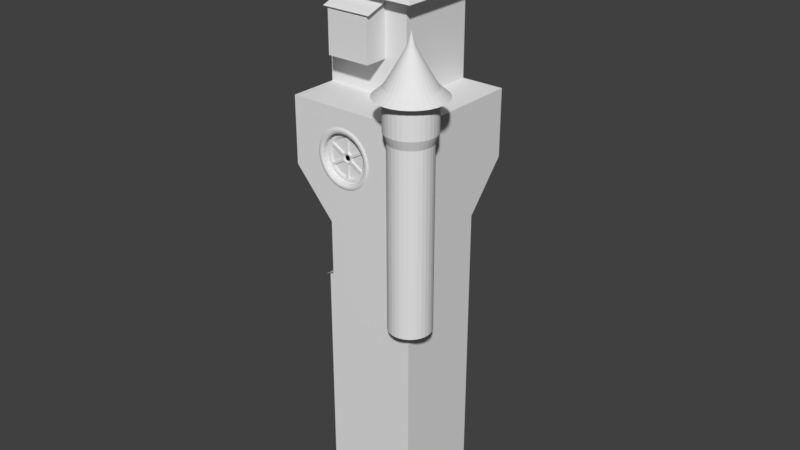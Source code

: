 # Source: budynek4.blend  (saved by Blender 2.79.0; exported with 4.5.12 LTS)
import bpy
from mathutils import Matrix  # noqa: F401  (used for matrix-valued properties, if any)

bpy.ops.wm.read_factory_settings(use_empty=True)
scene = bpy.context.scene
scene.name = 'Scene'

# ---- collections
col_collection_1 = bpy.data.collections.new('Collection 1'); scene.collection.children.link(col_collection_1)

# ---- world
world_world = bpy.data.worlds.new('World'); scene.world = world_world
world_world.color = (0.05088, 0.05088, 0.05088)
world_world.use_sun_shadow = False
world_world.sun_shadow_jitter_overblur = 0.0
world_world.cycles.sampling_method = 'MANUAL'

# ---- meshes
me_cube_012 = bpy.data.meshes.new('Cube.012')
me_cube_012.from_pydata([(-1.0, -1.0, -10.44), (-1.0, -1.0, 1.0), (-1.0, 1.152, -10.44), (-1.0, 1.152, 1.0), (1.0, -1.0, -10.44), (1.0, -1.0, 1.0), (1.0, 1.152, -10.44), (1.0, 1.152, 1.0), (-1.0, 1.152, 1.657), (1.0, 1.152, 1.657), (-1.164, -1.173, 0.9879), (1.164, -1.173, 0.9879), (-1.164, 1.131, 1.704), (1.164, 1.131, 1.704), (-1.0, -1.0, -4.804), (-1.0, -1.0, -3.695), (-1.0, -1.0, -2.586), (-1.0, -1.0, -1.477), (-1.0, -1.0, -0.3673), (-1.0, 1.152, -0.3673), (-1.0, 1.152, -1.477), (-1.0, 1.152, -2.586), (-1.0, 1.152, -3.695), (-1.0, 1.152, -4.804), (1.0, 1.152, -0.3673), (1.0, 1.152, -1.477), (1.0, 1.152, -2.586), (1.0, 1.152, -3.695), (1.0, 1.152, -4.804), (1.0, -1.0, -0.3673), (1.0, -1.0, -1.477), (1.0, -1.0, -2.586), (1.0, -1.0, -3.695), (1.0, -1.0, -4.804), (-1.0, -1.0, 0.7574), (-1.0, 1.152, 0.7574), (1.0, 1.152, 0.7574), (1.0, -1.0, 0.7574), (0.1063, 1.152, -10.44), (-0.1063, 1.152, -10.44), (-0.1063, 1.152, 1.0), (0.1063, 1.152, 1.0), (-0.1063, -1.0, -10.44), (0.1063, -1.0, -10.44), (0.1063, -1.0, 1.0), (-0.1063, -1.0, 1.0), (0.1063, 1.152, 1.657), (-0.1063, 1.152, 1.657), (0.1237, -1.173, 0.9879), (-0.1237, -1.173, 0.9879), (0.1237, 1.131, 1.704), (-0.1237, 1.131, 1.704), (0.1063, -1.0, -4.804), (-0.1063, -1.0, -4.804), (0.1063, -1.0, -3.695), (-0.1063, -1.0, -3.695), (0.1063, -1.0, -2.586), (-0.1063, -1.0, -2.586), (0.1063, -1.0, -1.477), (-0.1063, -1.0, -1.477), (0.1063, -1.0, -0.3673), (-0.1063, -1.0, -0.3673), (-0.1063, 1.152, -4.804), (0.1063, 1.152, -4.804), (-0.1063, 1.152, -3.695), (0.1063, 1.152, -3.695), (-0.1063, 1.152, -2.586), (0.1063, 1.152, -2.586), (-0.1063, 1.152, -1.477), (0.1063, 1.152, -1.477), (-0.1063, 1.152, -0.3673), (0.1063, 1.152, -0.3673), (0.1063, -1.0, 0.7574), (-0.1063, -1.0, 0.7574), (-0.1063, 1.152, 0.7574), (0.1063, 1.152, 0.7574), (-0.33, -1.0, -4.581), (-0.33, -1.0, -3.919), (-0.7763, -1.0, -3.919), (-0.7763, -1.0, -4.581), (-0.33, -1.0, -3.471), (-0.33, -1.0, -2.81), (-0.7763, -1.0, -2.81), (-0.7763, -1.0, -3.471), (-0.33, -1.0, -2.362), (-0.33, -1.0, -1.7), (-0.7763, -1.0, -1.7), (-0.7763, -1.0, -2.362), (-0.33, -1.0, -1.253), (-0.33, -1.0, -0.5909), (-0.7763, -1.0, -0.5909), (-0.7763, -1.0, -1.253), (-0.33, -1.0, -0.1436), (-0.33, -1.0, 0.5338), (-0.7763, -1.0, 0.5338), (-0.7763, -1.0, -0.1436), (0.7763, -1.0, -0.1436), (0.7763, -1.0, 0.5338), (0.33, -1.0, 0.5338), (0.33, -1.0, -0.1436), (0.7763, -1.0, -1.253), (0.7763, -1.0, -0.5909), (0.33, -1.0, -0.5909), (0.33, -1.0, -1.253), (0.7763, -1.0, -2.362), (0.7763, -1.0, -1.7), (0.33, -1.0, -1.7), (0.33, -1.0, -2.362), (0.7763, -1.0, -3.471), (0.7763, -1.0, -2.81), (0.33, -1.0, -2.81), (0.33, -1.0, -3.471), (0.7763, -1.0, -4.581), (0.7763, -1.0, -3.919), (0.33, -1.0, -3.919), (0.33, -1.0, -4.581), (-0.33, -0.7857, -3.919), (-0.33, -0.7857, -4.581), (-0.7763, -0.7857, -4.581), (-0.7763, -0.7857, -3.919), (-0.33, -0.7857, -2.81), (-0.33, -0.7857, -3.471), (-0.7763, -0.7857, -3.471), (-0.7763, -0.7857, -2.81), (-0.33, -0.7857, -1.7), (-0.33, -0.7857, -2.362), (-0.7763, -0.7857, -2.362), (-0.7763, -0.7857, -1.7), (-0.33, -0.7857, -0.5909), (-0.33, -0.7857, -1.253), (-0.7763, -0.7857, -1.253), (-0.7763, -0.7857, -0.5909), (-0.33, -0.7857, 0.5338), (-0.33, -0.7857, -0.1436), (-0.7763, -0.7857, -0.1436), (-0.7763, -0.7857, 0.5338), (0.7763, -0.7857, 0.5338), (0.7763, -0.7857, -0.1436), (0.33, -0.7857, -0.1436), (0.33, -0.7857, 0.5338), (0.7763, -0.7857, -0.5909), (0.7763, -0.7857, -1.253), (0.33, -0.7857, -1.253), (0.33, -0.7857, -0.5909), (0.7763, -0.7857, -1.7), (0.7763, -0.7857, -2.362), (0.33, -0.7857, -2.362), (0.33, -0.7857, -1.7), (0.7763, -0.7857, -2.81), (0.7763, -0.7857, -3.471), (0.33, -0.7857, -3.471), (0.33, -0.7857, -2.81), (0.7763, -0.7857, -3.919), (0.7763, -0.7857, -4.581), (0.33, -0.7857, -4.581), (0.33, -0.7857, -3.919), (-0.4042, 1.152, -10.44), (-0.7021, 1.152, -10.44), (-0.4042, -1.0, 1.0), (-0.7021, -1.0, 1.0), (-0.4042, 1.152, 1.657), (-0.7021, 1.152, 1.657), (-0.4703, -1.173, 0.9879), (-0.8169, -1.173, 0.9879), (-0.4703, 1.131, 1.704), (-0.8169, 1.131, 1.704), (-0.4042, -1.0, -4.804), (-0.7021, -1.0, -4.804), (-0.4042, -1.0, -3.695), (-0.7021, -1.0, -3.695), (-0.4042, -1.0, -2.586), (-0.7021, -1.0, -2.586), (-0.4042, -1.0, -1.477), (-0.7021, -1.0, -1.477), (-0.4042, -1.0, -0.3673), (-0.7021, -1.0, -0.3673), (-0.4042, -1.0, 0.7574), (-0.7021, -1.0, 0.7574), (-0.7021, 1.152, 1.0), (-0.4042, 1.152, 1.0), (-0.7021, -1.0, -10.44), (-0.4042, -1.0, -10.44), (-0.7021, 1.152, -4.804), (-0.4042, 1.152, -4.804), (-0.7021, 1.152, -3.695), (-0.4042, 1.152, -3.695), (-0.7021, 1.152, -2.586), (-0.4042, 1.152, -2.586), (-0.7021, 1.152, -1.477), (-0.4042, 1.152, -1.477), (-0.7021, 1.152, -0.3673), (-0.4042, 1.152, -0.3673), (-0.7021, 1.152, 0.7574), (-0.4042, 1.152, 0.7574), (-0.4788, -1.0, -4.581), (-0.6276, -1.0, -4.581), (-0.4788, -1.0, -3.812), (-0.6276, -1.0, -3.812), (-0.4788, -1.0, -3.471), (-0.6276, -1.0, -3.471), (-0.4788, -1.0, -2.703), (-0.6276, -1.0, -2.703), (-0.4788, -1.0, -2.362), (-0.6276, -1.0, -2.362), (-0.4788, -1.0, -1.593), (-0.6276, -1.0, -1.593), (-0.4788, -1.0, -1.253), (-0.6276, -1.0, -1.253), (-0.4788, -1.0, -0.4842), (-0.6276, -1.0, -0.4842), (-0.4788, -1.0, -0.1436), (-0.6276, -1.0, -0.1436), (-0.4788, -1.0, 0.6405), (-0.6276, -1.0, 0.6405), (-0.4788, -0.7857, -4.581), (-0.6276, -0.7857, -4.581), (-0.4788, -0.7857, -3.812), (-0.6276, -0.7857, -3.812), (-0.4788, -0.7857, -3.471), (-0.6276, -0.7857, -3.471), (-0.4788, -0.7857, -2.703), (-0.6276, -0.7857, -2.703), (-0.4788, -0.7857, -2.362), (-0.6276, -0.7857, -2.362), (-0.4788, -0.7857, -1.593), (-0.6276, -0.7857, -1.593), (-0.4788, -0.7857, -1.253), (-0.6276, -0.7857, -1.253), (-0.4788, -0.7857, -0.4842), (-0.6276, -0.7857, -0.4842), (-0.4788, -0.7857, -0.1436), (-0.6276, -0.7857, -0.1436), (-0.4788, -0.7857, 0.6405), (-0.6276, -0.7857, 0.6405), (0.4042, 1.152, 1.0), (0.7021, 1.152, 1.0), (0.4042, -1.0, -10.44), (0.7021, -1.0, -10.44), (0.4042, 1.152, -4.804), (0.7021, 1.152, -4.804), (0.4042, 1.152, -3.695), (0.7021, 1.152, -3.695), (0.4042, 1.152, -2.586), (0.7021, 1.152, -2.586), (0.4042, 1.152, -1.477), (0.7021, 1.152, -1.477), (0.4042, 1.152, -0.3673), (0.7021, 1.152, -0.3673), (0.4042, 1.152, 0.7574), (0.7021, 1.152, 0.7574), (0.7021, 1.152, -10.44), (0.4042, 1.152, -10.44), (0.7021, -1.0, 1.0), (0.4042, -1.0, 1.0), (0.7021, 1.152, 1.657), (0.4042, 1.152, 1.657), (0.8169, -1.173, 0.9879), (0.4703, -1.173, 0.9879), (0.8169, 1.131, 1.704), (0.4703, 1.131, 1.704), (0.7021, -1.0, -4.804), (0.4042, -1.0, -4.804), (0.7021, -1.0, -3.695), (0.4042, -1.0, -3.695), (0.7021, -1.0, -2.586), (0.4042, -1.0, -2.586), (0.7021, -1.0, -1.477), (0.4042, -1.0, -1.477), (0.7021, -1.0, -0.3673), (0.4042, -1.0, -0.3673), (0.7021, -1.0, 0.7574), (0.4042, -1.0, 0.7574), (0.6276, -1.0, -0.1436), (0.4788, -1.0, -0.1436), (0.6276, -1.0, 0.6405), (0.4788, -1.0, 0.6405), (0.6276, -1.0, -1.253), (0.4788, -1.0, -1.253), (0.6276, -1.0, -0.4842), (0.4788, -1.0, -0.4842), (0.6276, -1.0, -2.362), (0.4788, -1.0, -2.362), (0.6276, -1.0, -1.593), (0.4788, -1.0, -1.593), (0.6276, -1.0, -3.471), (0.4788, -1.0, -3.471), (0.6276, -1.0, -2.703), (0.4788, -1.0, -2.703), (0.6276, -1.0, -4.581), (0.4788, -1.0, -4.581), (0.6276, -1.0, -3.812), (0.4788, -1.0, -3.812), (0.6276, -0.7857, -0.1436), (0.4788, -0.7857, -0.1436), (0.6276, -0.7857, 0.6405), (0.4788, -0.7857, 0.6405), (0.6276, -0.7857, -1.253), (0.4788, -0.7857, -1.253), (0.6276, -0.7857, -0.4842), (0.4788, -0.7857, -0.4842), (0.6276, -0.7857, -2.362), (0.4788, -0.7857, -2.362), (0.6276, -0.7857, -1.593), (0.4788, -0.7857, -1.593), (0.6276, -0.7857, -3.471), (0.4788, -0.7857, -3.471), (0.6276, -0.7857, -2.703), (0.4788, -0.7857, -2.703), (0.6276, -0.7857, -4.581), (0.4788, -0.7857, -4.581), (0.6276, -0.7857, -3.812), (0.4788, -0.7857, -3.812), (-0.33, -0.795, -3.919), (-0.33, -0.795, -4.581), (-0.7763, -0.795, -4.581), (-0.7763, -0.795, -3.919), (-0.33, -0.795, -2.81), (-0.33, -0.795, -3.471), (-0.7763, -0.795, -3.471), (-0.7763, -0.795, -2.81), (-0.33, -0.795, -1.7), (-0.33, -0.795, -2.362), (-0.7763, -0.795, -2.362), (-0.7763, -0.795, -1.7), (-0.33, -0.795, -0.5909), (-0.33, -0.795, -1.253), (-0.7763, -0.795, -1.253), (-0.7763, -0.795, -0.5909), (-0.33, -0.795, 0.5338), (-0.33, -0.795, -0.1436), (-0.7763, -0.795, -0.1436), (-0.7763, -0.795, 0.5338), (0.7763, -0.795, 0.5338), (0.7763, -0.795, -0.1436), (0.33, -0.795, -0.1436), (0.33, -0.795, 0.5338), (0.7763, -0.795, -0.5909), (0.7763, -0.795, -1.253), (0.33, -0.795, -1.253), (0.33, -0.795, -0.5909), (0.7763, -0.795, -1.7), (0.7763, -0.795, -2.362), (0.33, -0.795, -2.362), (0.33, -0.795, -1.7), (0.7763, -0.795, -2.81), (0.7763, -0.795, -3.471), (0.33, -0.795, -3.471), (0.33, -0.795, -2.81), (0.7763, -0.795, -3.919), (0.7763, -0.795, -4.581), (0.33, -0.795, -4.581), (0.33, -0.795, -3.919), (-0.4788, -0.795, -4.581), (-0.6276, -0.795, -4.581), (-0.4788, -0.795, -3.812), (-0.6276, -0.795, -3.812), (-0.4788, -0.795, -3.471), (-0.6276, -0.795, -3.471), (-0.4788, -0.795, -2.703), (-0.6276, -0.795, -2.703), (-0.4788, -0.795, -2.362), (-0.6276, -0.795, -2.362), (-0.4788, -0.795, -1.593), (-0.6276, -0.795, -1.593), (-0.4788, -0.795, -1.253), (-0.6276, -0.795, -1.253), (-0.4788, -0.795, -0.4842), (-0.6276, -0.795, -0.4842), (-0.4788, -0.795, -0.1436), (-0.6276, -0.795, -0.1436), (-0.4788, -0.795, 0.6405), (-0.6276, -0.795, 0.6405), (0.6276, -0.795, -0.1436), (0.4788, -0.795, -0.1436), (0.6276, -0.795, 0.6405), (0.4788, -0.795, 0.6405), (0.6276, -0.795, -1.253), (0.4788, -0.795, -1.253), (0.6276, -0.795, -0.4842), (0.4788, -0.795, -0.4842), (0.6276, -0.795, -2.362), (0.4788, -0.795, -2.362), (0.6276, -0.795, -1.593), (0.4788, -0.795, -1.593), (0.6276, -0.795, -3.471), (0.4788, -0.795, -3.471), (0.6276, -0.795, -2.703), (0.4788, -0.795, -2.703), (0.6276, -0.795, -4.581), (0.4788, -0.795, -4.581), (0.6276, -0.795, -3.812), (0.4788, -0.795, -3.812), (-0.33, -0.7695, -3.919), (-0.33, -0.7695, -4.581), (-0.6276, -0.7695, -4.581), (-0.7763, -0.7695, -4.581), (-0.6276, -0.7695, -3.812), (-0.7763, -0.7695, -3.919), (-0.33, -0.7695, -2.81), (-0.33, -0.7695, -3.471), (-0.6276, -0.7695, -3.471), (-0.7763, -0.7695, -3.471), (-0.6276, -0.7695, -2.703), (-0.7763, -0.7695, -2.81), (-0.33, -0.7695, -1.7), (-0.33, -0.7695, -2.362), (-0.6276, -0.7695, -2.362), (-0.7763, -0.7695, -2.362), (-0.6276, -0.7695, -1.593), (-0.7763, -0.7695, -1.7), (-0.33, -0.7695, -0.5909), (-0.33, -0.7695, -1.253), (-0.6276, -0.7695, -1.253), (-0.7763, -0.7695, -1.253), (-0.6276, -0.7695, -0.4842), (-0.7763, -0.7695, -0.5909), (-0.33, -0.7695, 0.5338), (-0.33, -0.7695, -0.1436), (-0.6276, -0.7695, -0.1436), (-0.7763, -0.7695, -0.1436), (-0.6276, -0.7695, 0.6405), (-0.7763, -0.7695, 0.5338), (0.7763, -0.7695, 0.5338), (0.7763, -0.7695, -0.1436), (0.4788, -0.7695, -0.1436), (0.33, -0.7695, -0.1436), (0.4788, -0.7695, 0.6405), (0.33, -0.7695, 0.5338), (0.7763, -0.7695, -0.5909), (0.7763, -0.7695, -1.253), (0.4788, -0.7695, -1.253), (0.33, -0.7695, -1.253), (0.4788, -0.7695, -0.4842), (0.33, -0.7695, -0.5909), (0.7763, -0.7695, -1.7), (0.7763, -0.7695, -2.362), (0.4788, -0.7695, -2.362), (0.33, -0.7695, -2.362), (0.4788, -0.7695, -1.593), (0.33, -0.7695, -1.7), (0.7763, -0.7695, -2.81), (0.7763, -0.7695, -3.471), (0.4788, -0.7695, -3.471), (0.33, -0.7695, -3.471), (0.4788, -0.7695, -2.703), (0.33, -0.7695, -2.81), (0.7763, -0.7695, -3.919), (0.7763, -0.7695, -4.581), (0.4788, -0.7695, -4.581), (0.33, -0.7695, -4.581), (0.4788, -0.7695, -3.812), (0.33, -0.7695, -3.919), (-0.4788, -0.7695, -4.581), (-0.4788, -0.7695, -3.812), (-0.4788, -0.7695, -3.471), (-0.4788, -0.7695, -2.703), (-0.4788, -0.7695, -2.362), (-0.4788, -0.7695, -1.593), (-0.4788, -0.7695, -1.253), (-0.4788, -0.7695, -0.4842), (-0.4788, -0.7695, -0.1436), (-0.4788, -0.7695, 0.6405), (0.6276, -0.7695, -0.1436), (0.6276, -0.7695, 0.6405), (0.6276, -0.7695, -1.253), (0.6276, -0.7695, -0.4842), (0.6276, -0.7695, -2.362), (0.6276, -0.7695, -1.593), (0.6276, -0.7695, -3.471), (0.6276, -0.7695, -2.703), (0.6276, -0.7695, -4.581), (0.6276, -0.7695, -3.812)], [], [(34, 1, 3, 35), (249, 235, 7, 36), (36, 7, 5, 37), (177, 159, 1, 34), (250, 6, 4, 237), (3, 1, 8), (252, 5, 11, 256), (178, 3, 8, 161), (5, 7, 9), (256, 11, 13, 258), (5, 9, 13, 11), (8, 1, 10, 12), (161, 8, 12, 165), (180, 167, 14, 0), (88, 89, 128, 129), (108, 109, 148, 149), (201, 82, 123, 221), (279, 102, 143, 299), (6, 28, 33, 4), (28, 27, 32, 33), (27, 26, 31, 32), (26, 25, 30, 31), (25, 24, 29, 30), (250, 239, 28, 6), (239, 241, 27, 28), (241, 243, 26, 27), (243, 245, 25, 26), (245, 247, 24, 25), (0, 14, 23, 2), (14, 15, 22, 23), (15, 16, 21, 22), (16, 17, 20, 21), (17, 18, 19, 20), (198, 80, 121, 218), (24, 36, 37, 29), (247, 249, 36, 24), (18, 34, 35, 19), (191, 193, 74, 70), (70, 74, 75, 71), (276, 100, 141, 296), (60, 72, 73, 61), (189, 191, 70, 68), (68, 70, 71, 69), (187, 189, 68, 66), (66, 68, 69, 67), (185, 187, 66, 64), (64, 66, 67, 65), (183, 185, 64, 62), (62, 64, 65, 63), (156, 183, 62, 39), (39, 62, 63, 38), (94, 95, 134, 135), (58, 60, 61, 59), (80, 81, 120, 121), (56, 58, 59, 57), (114, 115, 154, 155), (54, 56, 57, 55), (100, 101, 140, 141), (52, 54, 55, 53), (236, 261, 52, 43), (43, 52, 53, 42), (255, 46, 50, 259), (46, 47, 51, 50), (162, 49, 51, 164), (49, 48, 50, 51), (234, 41, 46, 255), (41, 40, 47, 46), (158, 45, 49, 162), (45, 44, 48, 49), (156, 39, 42, 181), (39, 38, 43, 42), (271, 253, 44, 72), (72, 44, 45, 73), (193, 179, 40, 74), (74, 40, 41, 75), (53, 55, 77, 76), (169, 15, 78, 197), (15, 14, 79, 78), (166, 53, 76, 194), (55, 57, 81, 80), (171, 16, 82, 201), (16, 15, 83, 82), (168, 55, 80, 198), (57, 59, 85, 84), (173, 17, 86, 205), (17, 16, 87, 86), (170, 57, 84, 202), (59, 61, 89, 88), (175, 18, 90, 209), (18, 17, 91, 90), (172, 59, 88, 206), (61, 73, 93, 92), (177, 34, 94, 213), (34, 18, 95, 94), (174, 61, 92, 210), (29, 37, 97, 96), (271, 72, 98, 275), (72, 60, 99, 98), (268, 29, 96, 272), (30, 29, 101, 100), (269, 60, 102, 279), (60, 58, 103, 102), (266, 30, 100, 276), (31, 30, 105, 104), (267, 58, 106, 283), (58, 56, 107, 106), (264, 31, 104, 280), (32, 31, 109, 108), (265, 56, 110, 287), (56, 54, 111, 110), (262, 32, 108, 284), (33, 32, 113, 112), (263, 54, 114, 291), (54, 52, 115, 114), (260, 33, 112, 288), (215, 217, 119, 118), (219, 221, 123, 122), (223, 225, 127, 126), (227, 229, 131, 130), (231, 233, 135, 134), (293, 295, 139, 138), (297, 299, 143, 142), (301, 303, 147, 146), (305, 307, 151, 150), (309, 311, 155, 154), (102, 103, 142, 143), (82, 83, 122, 123), (284, 108, 149, 304), (206, 88, 129, 226), (287, 110, 151, 307), (209, 90, 131, 229), (96, 97, 136, 137), (110, 111, 150, 151), (76, 77, 116, 117), (90, 91, 130, 131), (272, 96, 137, 292), (194, 76, 117, 214), (275, 98, 139, 295), (197, 78, 119, 217), (104, 105, 144, 145), (84, 85, 124, 125), (98, 99, 138, 139), (78, 79, 118, 119), (280, 104, 145, 300), (202, 84, 125, 222), (283, 106, 147, 303), (205, 86, 127, 225), (112, 113, 152, 153), (92, 93, 132, 133), (106, 107, 146, 147), (86, 87, 126, 127), (288, 112, 153, 308), (210, 92, 133, 230), (291, 114, 155, 311), (213, 94, 135, 233), (93, 212, 232, 132), (212, 213, 233, 232), (95, 211, 231, 134), (211, 210, 230, 231), (85, 204, 224, 124), (204, 205, 225, 224), (87, 203, 223, 126), (203, 202, 222, 223), (77, 196, 216, 116), (196, 197, 217, 216), (79, 195, 215, 118), (195, 194, 214, 215), (89, 208, 228, 128), (208, 209, 229, 228), (91, 207, 227, 130), (207, 206, 226, 227), (133, 132, 232, 230), (230, 232, 233, 231), (129, 128, 228, 226), (226, 228, 229, 227), (125, 124, 224, 222), (222, 224, 225, 223), (121, 120, 220, 218), (218, 220, 221, 219), (117, 116, 216, 214), (214, 216, 217, 215), (18, 175, 211, 95), (175, 174, 210, 211), (73, 176, 212, 93), (176, 177, 213, 212), (17, 173, 207, 91), (173, 172, 206, 207), (61, 174, 208, 89), (174, 175, 209, 208), (16, 171, 203, 87), (171, 170, 202, 203), (59, 172, 204, 85), (172, 173, 205, 204), (15, 169, 199, 83), (169, 168, 198, 199), (57, 170, 200, 81), (170, 171, 201, 200), (14, 167, 195, 79), (167, 166, 194, 195), (55, 168, 196, 77), (168, 169, 197, 196), (35, 3, 178, 192), (192, 178, 179, 193), (2, 157, 180, 0), (157, 156, 181, 180), (1, 159, 163, 10), (159, 158, 162, 163), (10, 163, 165, 12), (163, 162, 164, 165), (2, 23, 182, 157), (157, 182, 183, 156), (23, 22, 184, 182), (182, 184, 185, 183), (22, 21, 186, 184), (184, 186, 187, 185), (21, 20, 188, 186), (186, 188, 189, 187), (20, 19, 190, 188), (188, 190, 191, 189), (19, 35, 192, 190), (190, 192, 193, 191), (83, 199, 219, 122), (199, 198, 218, 219), (81, 200, 220, 120), (200, 201, 221, 220), (42, 53, 166, 181), (181, 166, 167, 180), (47, 160, 164, 51), (160, 161, 165, 164), (40, 179, 160, 47), (179, 178, 161, 160), (73, 45, 158, 176), (176, 158, 159, 177), (113, 290, 310, 152), (290, 291, 311, 310), (115, 289, 309, 154), (289, 288, 308, 309), (105, 282, 302, 144), (282, 283, 303, 302), (107, 281, 301, 146), (281, 280, 300, 301), (97, 274, 294, 136), (274, 275, 295, 294), (99, 273, 293, 138), (273, 272, 292, 293), (109, 286, 306, 148), (286, 287, 307, 306), (111, 285, 305, 150), (285, 284, 304, 305), (153, 152, 310, 308), (308, 310, 311, 309), (149, 148, 306, 304), (304, 306, 307, 305), (145, 144, 302, 300), (300, 302, 303, 301), (141, 140, 298, 296), (296, 298, 299, 297), (137, 136, 294, 292), (292, 294, 295, 293), (52, 261, 289, 115), (261, 260, 288, 289), (32, 262, 290, 113), (262, 263, 291, 290), (54, 263, 285, 111), (263, 262, 284, 285), (31, 264, 286, 109), (264, 265, 287, 286), (56, 265, 281, 107), (265, 264, 280, 281), (30, 266, 282, 105), (266, 267, 283, 282), (58, 267, 277, 103), (267, 266, 276, 277), (29, 268, 278, 101), (268, 269, 279, 278), (60, 269, 273, 99), (269, 268, 272, 273), (37, 270, 274, 97), (270, 271, 275, 274), (37, 5, 252, 270), (270, 252, 253, 271), (7, 235, 254, 9), (235, 234, 255, 254), (9, 254, 258, 13), (254, 255, 259, 258), (4, 33, 260, 237), (237, 260, 261, 236), (103, 277, 297, 142), (277, 276, 296, 297), (71, 75, 248, 246), (246, 248, 249, 247), (69, 71, 246, 244), (244, 246, 247, 245), (67, 69, 244, 242), (242, 244, 245, 243), (65, 67, 242, 240), (240, 242, 243, 241), (63, 65, 240, 238), (238, 240, 241, 239), (38, 63, 238, 251), (251, 238, 239, 250), (101, 278, 298, 140), (278, 279, 299, 298), (48, 257, 259, 50), (257, 256, 258, 259), (44, 253, 257, 48), (253, 252, 256, 257), (38, 251, 236, 43), (251, 250, 237, 236), (75, 41, 234, 248), (248, 234, 235, 249), (353, 314, 315, 355), (357, 318, 319, 359), (361, 322, 323, 363), (365, 326, 327, 367), (369, 330, 331, 371), (373, 334, 335, 375), (377, 338, 339, 379), (381, 342, 343, 383), (385, 346, 347, 387), (389, 350, 351, 391), (329, 368, 370, 328), (368, 369, 371, 370), (325, 364, 366, 324), (364, 365, 367, 366), (321, 360, 362, 320), (360, 361, 363, 362), (317, 356, 358, 316), (356, 357, 359, 358), (313, 352, 354, 312), (352, 353, 355, 354), (349, 388, 390, 348), (388, 389, 391, 390), (345, 384, 386, 344), (384, 385, 387, 386), (341, 380, 382, 340), (380, 381, 383, 382), (337, 376, 378, 336), (376, 377, 379, 378), (333, 372, 374, 332), (372, 373, 375, 374), (332, 374, 463, 422), (316, 358, 455, 398), (333, 332, 422, 423), (374, 375, 426, 463), (358, 359, 402, 455), (334, 373, 424, 425), (376, 337, 429, 464), (360, 321, 405, 456), (375, 335, 427, 426), (377, 376, 464, 430), (361, 360, 456, 406), (335, 334, 425, 427), (336, 378, 465, 428), (320, 362, 457, 404), (337, 336, 428, 429), (378, 379, 432, 465), (362, 363, 408, 457), (338, 377, 430, 431), (380, 341, 435, 466), (364, 325, 411, 458), (379, 339, 433, 432), (313, 312, 392, 393), (381, 380, 466, 436), (365, 364, 458, 412), (339, 338, 431, 433), (314, 353, 394, 395), (340, 382, 467, 434), (324, 366, 459, 410), (341, 340, 434, 435), (355, 315, 397, 396), (382, 383, 438, 467), (366, 367, 414, 459), (342, 381, 436, 437), (315, 314, 395, 397), (384, 345, 441, 468), (368, 329, 417, 460), (383, 343, 439, 438), (317, 316, 398, 399), (385, 384, 468, 442), (369, 368, 460, 418), (343, 342, 437, 439), (318, 357, 400, 401), (344, 386, 469, 440), (328, 370, 461, 416), (345, 344, 440, 441), (359, 319, 403, 402), (386, 387, 444, 469), (370, 371, 420, 461), (346, 385, 442, 443), (319, 318, 401, 403), (388, 349, 447, 470), (387, 347, 445, 444), (321, 320, 404, 405), (389, 388, 470, 448), (347, 346, 443, 445), (322, 361, 406, 407), (348, 390, 471, 446), (349, 348, 446, 447), (363, 323, 409, 408), (390, 391, 450, 471), (350, 389, 448, 449), (323, 322, 407, 409), (391, 351, 451, 450), (325, 324, 410, 411), (351, 350, 449, 451), (326, 365, 412, 413), (352, 313, 393, 452), (367, 327, 415, 414), (353, 352, 452, 394), (327, 326, 413, 415), (312, 354, 453, 392), (329, 328, 416, 417), (354, 355, 396, 453), (330, 369, 418, 419), (372, 333, 423, 462), (356, 317, 399, 454), (371, 331, 421, 420), (373, 372, 462, 424), (357, 356, 454, 400), (331, 330, 419, 421)])
me_cube_012.use_remesh_preserve_volume = False
me_cube_012.use_remesh_preserve_attributes = False
me_cube_012.use_mirror_vertex_groups = False
me_cube_012.update()
me_cube_008 = bpy.data.meshes.new('Cube.008')
me_cube_008.from_pydata([(-1.0, -1.0, -1.0), (-1.0, -1.0, 1.0), (-1.0, 1.0, -1.0), (-1.0, 1.0, 1.0), (1.0, -1.0, -1.0), (1.0, -1.0, 1.0), (1.0, 1.0, -1.0), (1.0, 1.0, 1.0), (-14.58, -1.292, -2.671), (-3.481, -1.058, -1.671), (-14.58, 0.7075, -2.673), (-3.489, 0.9418, -1.673), (-13.58, -1.302, -2.942), (-2.481, -1.068, -1.942), (-13.58, 0.6977, -2.943), (-2.489, 0.932, -1.943), (2.489, -0.932, -1.133), (13.58, -0.6977, -0.1333), (2.481, 1.068, -1.134), (13.58, 1.302, -0.1344), (3.489, -0.9418, -1.404), (14.58, -0.7075, -0.4037), (3.481, 1.058, -1.405), (14.58, 1.292, -0.4048), (-1.0, -1.0, -4.076), (-1.0, -1.0, -2.076), (-1.0, 1.0, -4.076), (-1.0, 1.0, -2.076), (1.0, -1.0, -4.076), (1.0, -1.0, -2.076), (1.0, 1.0, -4.076), (1.0, 1.0, -2.076), (13.58, -0.7075, -2.943), (2.49, -0.9418, -1.943), (13.57, 1.292, -2.942), (2.48, 1.058, -1.942), (14.58, -0.6977, -2.672), (3.49, -0.932, -1.672), (14.57, 1.302, -2.672), (3.48, 1.068, -1.672), (-3.48, -1.068, -1.404), (-14.57, -1.302, -0.4044), (-3.49, 0.932, -1.404), (-14.58, 0.6977, -0.404), (-2.48, -1.058, -1.134), (-13.57, -1.292, -0.134), (-2.49, 0.9418, -1.134), (-13.58, 0.7075, -0.1336)], [], [(0, 1, 3, 2), (2, 3, 7, 6), (6, 7, 5, 4), (4, 5, 1, 0), (2, 6, 4, 0), (7, 3, 1, 5), (8, 9, 11, 10), (10, 11, 15, 14), (14, 15, 13, 12), (12, 13, 9, 8), (10, 14, 12, 8), (15, 11, 9, 13), (16, 17, 19, 18), (18, 19, 23, 22), (22, 23, 21, 20), (20, 21, 17, 16), (18, 22, 20, 16), (23, 19, 17, 21), (24, 25, 27, 26), (26, 27, 31, 30), (30, 31, 29, 28), (28, 29, 25, 24), (26, 30, 28, 24), (31, 27, 25, 29), (32, 33, 35, 34), (34, 35, 39, 38), (38, 39, 37, 36), (36, 37, 33, 32), (34, 38, 36, 32), (39, 35, 33, 37), (40, 41, 43, 42), (42, 43, 47, 46), (46, 47, 45, 44), (44, 45, 41, 40), (42, 46, 44, 40), (47, 43, 41, 45)])
me_cube_008.use_remesh_preserve_volume = False
me_cube_008.use_remesh_preserve_attributes = False
me_cube_008.use_mirror_vertex_groups = False
me_cube_008.update()
me_cube = bpy.data.meshes.new('Cube')
me_cube.from_pydata([(-1.0, -1.0, -1.0), (-1.0, -1.0, 1.0), (-1.0, 1.0, -1.0), (-1.0, 1.0, 1.0), (1.0, -1.0, -1.0), (1.0, -1.0, 1.0), (1.0, 1.0, -1.0), (1.0, 1.0, 1.0), (-1.0, 0.9801, 1.365), (-1.0, 1.0, 1.365), (1.0, 0.9801, 1.365), (1.0, 1.0, 1.365), (-1.164, -1.173, 0.9879), (1.164, -1.173, 0.9879), (-1.164, 1.131, 1.413), (1.164, 1.131, 1.413)], [], [(0, 1, 3, 2), (2, 3, 7, 6), (6, 7, 5, 4), (4, 5, 1, 0), (2, 6, 4, 0), (3, 1, 8, 9), (11, 9, 8, 10), (1, 5, 13, 12), (7, 3, 9, 11), (5, 7, 11, 10), (12, 13, 15, 14), (5, 10, 15, 13), (8, 1, 12, 14), (10, 8, 14, 15)])
me_cube.use_remesh_preserve_volume = False
me_cube.use_remesh_preserve_attributes = False
me_cube.use_mirror_vertex_groups = False
me_cube.update()
me_cylinder_001 = bpy.data.meshes.new('Cylinder.001')
me_cylinder_001.from_pydata([(-0.1498, -0.889, -7.162), (-0.1498, -0.889, -1.193), (-0.3449, -0.8698, -7.162), (-0.3449, -0.8698, -1.193), (-0.5325, -0.8129, -7.162), (-0.5325, -0.8129, -1.193), (-0.7054, -0.7205, -7.162), (-0.7054, -0.7205, -1.193), (-0.8569, -0.5961, -7.162), (-0.8569, -0.5961, -1.193), (-0.9813, -0.4446, -7.162), (-0.9813, -0.4446, -1.193), (-1.074, -0.2717, -7.162), (-1.074, -0.2717, -1.193), (-1.131, -0.08407, -7.162), (-1.131, -0.08407, -1.193), (-1.15, 0.111, -7.162), (-1.15, 0.111, -1.193), (-1.131, 0.3061, -7.162), (-1.131, 0.3061, -1.193), (-1.074, 0.4937, -7.162), (-1.074, 0.4937, -1.193), (-0.9813, 0.6666, -7.162), (-0.9813, 0.6666, -1.193), (-0.8569, 0.8181, -7.162), (-0.8569, 0.8181, -1.193), (-0.7054, 0.9425, -7.162), (-0.7054, 0.9425, -1.193), (-0.5325, 1.035, -7.162), (-0.5325, 1.035, -1.193), (-0.3449, 1.092, -7.162), (-0.3449, 1.092, -1.193), (-0.1498, 1.111, -7.162), (-0.1498, 1.111, -1.193), (0.04527, 1.092, -7.162), (0.04527, 1.092, -1.193), (0.2329, 1.035, -7.162), (0.2329, 1.035, -1.193), (0.4058, 0.9425, -7.162), (0.4058, 0.9425, -1.193), (0.5573, 0.8181, -7.162), (0.5573, 0.8181, -1.193), (0.6817, 0.6666, -7.162), (0.6817, 0.6666, -1.193), (0.7741, 0.4937, -7.162), (0.7741, 0.4937, -1.193), (0.831, 0.3061, -7.162), (0.831, 0.3061, -1.193), (0.8502, 0.111, -7.162), (0.8502, 0.111, -1.193), (0.831, -0.08407, -7.162), (0.831, -0.08407, -1.193), (0.7741, -0.2717, -7.162), (0.7741, -0.2717, -1.193), (0.6817, -0.4446, -7.162), (0.6817, -0.4446, -1.193), (0.5573, -0.5961, -7.162), (0.5573, -0.5961, -1.193), (0.4058, -0.7205, -7.162), (0.4058, -0.7205, -1.193), (0.2329, -0.8129, -7.162), (0.2329, -0.8129, -1.193), (0.04527, -0.8698, -7.162), (0.04527, -0.8698, -1.193), (-0.1498, -1.059, -0.7383), (-0.3781, -1.037, -0.7383), (-0.5976, -0.97, -0.7383), (-0.7999, -0.8618, -0.7383), (-0.9772, -0.7163, -0.7383), (-1.123, -0.539, -0.7383), (-1.231, -0.3367, -0.7383), (-1.297, -0.1172, -0.7383), (-1.32, 0.111, -0.7383), (-1.297, 0.3393, -0.7383), (-1.231, 0.5588, -0.7383), (-1.123, 0.7611, -0.7383), (-0.9772, 0.9384, -0.7383), (-0.7999, 1.084, -0.7383), (-0.5976, 1.192, -0.7383), (-0.3781, 1.259, -0.7383), (-0.1498, 1.281, -0.7383), (0.07845, 1.259, -0.7383), (0.2979, 1.192, -0.7383), (0.5002, 1.084, -0.7383), (0.6775, 0.9384, -0.7383), (0.823, 0.7611, -0.7383), (0.9312, 0.5588, -0.7383), (0.9978, 0.3393, -0.7383), (1.02, 0.111, -0.7383), (0.9978, -0.1173, -0.7383), (0.9312, -0.3367, -0.7383), (0.823, -0.539, -0.7383), (0.6775, -0.7163, -0.7383), (0.5002, -0.8618, -0.7383), (0.2979, -0.97, -0.7383), (0.07845, -1.037, -0.7383), (-0.1498, -1.059, 0.79), (-0.3781, -1.037, 0.79), (-0.5976, -0.97, 0.79), (-0.7999, -0.8618, 0.79), (-0.9772, -0.7163, 0.79), (-1.123, -0.539, 0.79), (-1.231, -0.3367, 0.79), (-1.297, -0.1172, 0.79), (-1.32, 0.111, 0.79), (-1.297, 0.3393, 0.79), (-1.231, 0.5588, 0.79), (-1.123, 0.7611, 0.79), (-0.9772, 0.9384, 0.79), (-0.7999, 1.084, 0.79), (-0.5976, 1.192, 0.79), (-0.3781, 1.259, 0.79), (-0.1498, 1.281, 0.79), (0.07845, 1.259, 0.79), (0.2979, 1.192, 0.79), (0.5002, 1.084, 0.79), (0.6775, 0.9384, 0.79), (0.823, 0.7611, 0.79), (0.9312, 0.5588, 0.79), (0.9978, 0.3393, 0.79), (1.02, 0.111, 0.79), (0.9978, -0.1173, 0.79), (0.9312, -0.3367, 0.79), (0.823, -0.539, 0.79), (0.6775, -0.7163, 0.79), (0.5002, -0.8618, 0.79), (0.2979, -0.97, 0.79), (0.07845, -1.037, 0.79), (2.08, -1.605, -8.552), (2.066, -1.603, -8.552), (2.053, -1.599, -8.552), (2.04, -1.593, -8.552), (2.03, -1.584, -8.552), (2.021, -1.573, -8.552), (2.014, -1.561, -8.552), (2.01, -1.548, -8.552), (2.009, -1.534, -8.552), (2.01, -1.52, -8.552), (2.014, -1.507, -8.552), (2.021, -1.495, -8.552), (2.03, -1.484, -8.552), (2.04, -1.475, -8.552), (2.053, -1.468, -8.552), (2.066, -1.464, -8.552), (2.08, -1.463, -8.552), (2.094, -1.464, -8.552), (2.107, -1.468, -8.552), (2.119, -1.475, -8.552), (2.13, -1.484, -8.552), (2.139, -1.495, -8.552), (2.145, -1.507, -8.552), (2.149, -1.52, -8.552), (2.15, -1.534, -8.552), (2.149, -1.548, -8.552), (2.145, -1.561, -8.552), (2.139, -1.573, -8.552), (2.13, -1.584, -8.552), (2.119, -1.593, -8.552), (2.107, -1.599, -8.552), (2.094, -1.603, -8.552), (-0.1498, -1.499, 0.725), (-0.4638, -1.468, 0.725), (-0.7658, -1.376, 0.725), (-1.044, -1.227, 0.725), (-1.288, -1.027, 0.725), (-1.488, -0.7832, 0.725), (-1.637, -0.5049, 0.725), (-1.728, -0.203, 0.725), (-1.759, 0.111, 0.725), (-1.728, 0.425, 0.725), (-1.637, 0.727, 0.725), (-1.488, 1.005, 0.725), (-1.288, 1.249, 0.725), (-1.044, 1.449, 0.725), (-0.7658, 1.598, 0.725), (-0.4638, 1.69, 0.725), (-0.1498, 1.721, 0.725), (0.1642, 1.69, 0.725), (0.4661, 1.598, 0.725), (0.7444, 1.449, 0.725), (0.9883, 1.249, 0.725), (1.188, 1.005, 0.725), (1.337, 0.727, 0.725), (1.429, 0.425, 0.725), (1.46, 0.111, 0.725), (1.429, -0.203, 0.725), (1.337, -0.5049, 0.725), (1.188, -0.7832, 0.725), (0.9883, -1.027, 0.725), (0.7444, -1.227, 0.725), (0.4661, -1.376, 0.725), (0.1642, -1.468, 0.725), (-0.1498, 0.03206, 3.131), (-0.1652, 0.03358, 3.131), (-0.18, 0.03807, 3.131), (-0.1937, 0.04537, 3.131), (-0.2056, 0.05519, 3.131), (-0.2155, 0.06715, 3.131), (-0.2228, 0.0808, 3.131), (-0.2273, 0.09561, 3.131), (-0.2288, 0.111, 3.131), (-0.2273, 0.1264, 3.131), (-0.2228, 0.1412, 3.131), (-0.2155, 0.1549, 3.131), (-0.2056, 0.1668, 3.131), (-0.1937, 0.1767, 3.131), (-0.18, 0.184, 3.131), (-0.1652, 0.1885, 3.131), (-0.1498, 0.19, 3.131), (-0.1344, 0.1885, 3.131), (-0.1196, 0.184, 3.131), (-0.106, 0.1767, 3.131), (-0.09399, 0.1668, 3.131), (-0.08417, 0.1549, 3.131), (-0.07687, 0.1412, 3.131), (-0.07238, 0.1264, 3.131), (-0.07086, 0.111, 3.131), (-0.07238, 0.09561, 3.131), (-0.07687, 0.0808, 3.131), (-0.08417, 0.06715, 3.131), (-0.09399, 0.05519, 3.131), (-0.106, 0.04537, 3.131), (-0.1196, 0.03807, 3.131), (-0.1344, 0.03358, 3.131), (-0.1498, 0.1106, 3.397), (-0.1499, 0.1106, 3.397), (-0.15, 0.1106, 3.397), (-0.1501, 0.1107, 3.397), (-0.1501, 0.1107, 3.397), (-0.1502, 0.1108, 3.397), (-0.1502, 0.1109, 3.397), (-0.1502, 0.1109, 3.397), (-0.1502, 0.111, 3.397), (-0.1502, 0.1111, 3.397), (-0.1502, 0.1112, 3.397), (-0.1502, 0.1113, 3.397), (-0.1501, 0.1113, 3.397), (-0.1501, 0.1114, 3.397), (-0.15, 0.1114, 3.397), (-0.1499, 0.1114, 3.397), (-0.1498, 0.1114, 3.397), (-0.1497, 0.1114, 3.397), (-0.1497, 0.1114, 3.397), (-0.1496, 0.1114, 3.397), (-0.1495, 0.1113, 3.397), (-0.1495, 0.1113, 3.397), (-0.1494, 0.1112, 3.397), (-0.1494, 0.1111, 3.397), (-0.1494, 0.111, 3.397), (-0.1494, 0.1109, 3.397), (-0.1494, 0.1109, 3.397), (-0.1495, 0.1108, 3.397), (-0.1495, 0.1107, 3.397), (-0.1496, 0.1107, 3.397), (-0.1497, 0.1106, 3.397), (-0.1497, 0.1106, 3.397), (-1.109, 0.7522, 1.124), (-0.896, 0.6096, 1.525), (-0.7008, 0.4792, 1.926), (-0.5088, 0.3509, 2.327), (-0.3224, 0.2263, 2.728), (-0.2966, 0.2578, 2.728), (-0.4551, 0.4163, 2.327), (-0.6184, 0.5796, 1.926), (-0.7844, 0.7456, 1.525), (-0.9659, 0.9271, 1.124), (0.9821, -0.1141, 1.124), (0.7304, -0.06406, 1.525), (0.5002, -0.01827, 1.926), (0.2736, 0.02679, 2.327), (0.05377, 0.07052, 2.728), (0.04196, 0.03158, 2.728), (0.249, -0.05419, 2.327), (0.4624, -0.1426, 1.926), (0.6793, -0.2324, 1.525), (0.9164, -0.3306, 1.124), (-0.2651, 0.2836, 2.728), (-0.3897, 0.47, 2.327), (-0.518, 0.662, 1.926), (-0.6484, 0.8572, 1.525), (-0.791, 1.071, 1.124), (0.02278, -0.004306, 2.728), (0.2091, -0.1288, 2.327), (0.4012, -0.2572, 1.926), (0.5964, -0.3876, 1.525), (0.8098, -0.5302, 1.124), (-0.2293, 0.3028, 2.728), (-0.315, 0.5099, 2.327), (-0.4034, 0.7233, 1.926), (-0.4932, 0.9401, 1.525), (-0.5915, 1.177, 1.124), (-0.1498, -1.043, 1.124), (-0.1498, -0.7864, 1.525), (-0.1498, -0.5517, 1.926), (-0.1498, -0.3207, 2.327), (-0.1498, -0.09656, 2.728), (-0.1903, -0.09257, 2.728), (-0.234, -0.3124, 2.327), (-0.2791, -0.539, 1.926), (-0.3249, -0.7692, 1.525), (-0.375, -1.021, 1.124), (-0.003039, -0.03576, 2.728), (0.1554, -0.1942, 2.327), (0.3188, -0.3576, 1.926), (0.4848, -0.5236, 1.525), (0.6662, -0.705, 1.124), (-0.1903, 0.3146, 2.728), (-0.234, 0.5344, 2.327), (-0.2791, 0.761, 1.926), (-0.3249, 0.9912, 1.525), (-0.375, 1.243, 1.124), (-0.2293, -0.08076, 2.728), (-0.315, -0.2878, 2.327), (-0.4034, -0.5012, 1.926), (-0.4932, -0.7181, 1.525), (-0.5915, -0.9552, 1.124), (-0.03449, -0.06158, 2.728), (0.09003, -0.2479, 2.327), (0.2184, -0.44, 1.926), (0.3488, -0.6352, 1.525), (0.4914, -0.8486, 1.124), (-0.1498, 0.3186, 2.728), (-0.1498, 0.5427, 2.327), (-0.1498, 0.7737, 1.926), (-0.1498, 1.008, 1.525), (-0.1498, 1.265, 1.124), (-0.2651, -0.06158, 2.728), (-0.3897, -0.2479, 2.327), (-0.518, -0.44, 1.926), (-0.6484, -0.6352, 1.525), (-0.791, -0.8486, 1.124), (-0.07038, -0.08076, 2.728), (0.01539, -0.2878, 2.327), (0.1038, -0.5012, 1.926), (0.1936, -0.7181, 1.525), (0.2918, -0.9552, 1.124), (-0.1093, 0.3146, 2.728), (-0.06559, 0.5344, 2.327), (-0.02053, 0.761, 1.926), (0.02526, 0.9912, 1.525), (0.07533, 1.243, 1.124), (-0.2966, -0.03576, 2.728), (-0.4551, -0.1942, 2.327), (-0.6184, -0.3576, 1.926), (-0.7844, -0.5236, 1.525), (-0.9659, -0.705, 1.124), (-0.1093, -0.09257, 2.728), (-0.0656, -0.3124, 2.327), (-0.02053, -0.539, 1.926), (0.02526, -0.7692, 1.525), (0.07533, -1.021, 1.124), (-0.07038, 0.3028, 2.728), (0.01539, 0.5099, 2.327), (0.1038, 0.7233, 1.926), (0.1936, 0.9401, 1.525), (0.2918, 1.177, 1.124), (-0.3224, -0.004306, 2.728), (-0.5088, -0.1288, 2.327), (-0.7008, -0.2572, 1.926), (-0.896, -0.3876, 1.525), (-1.109, -0.5302, 1.124), (-0.03449, 0.2836, 2.728), (0.09003, 0.47, 2.327), (0.2184, 0.662, 1.926), (0.3488, 0.8572, 1.525), (0.4914, 1.071, 1.124), (-0.3416, 0.03158, 2.728), (-0.5487, -0.05419, 2.327), (-0.7621, -0.1426, 1.926), (-0.9789, -0.2324, 1.525), (-1.216, -0.3306, 1.124), (-0.003039, 0.2578, 2.728), (0.1554, 0.4163, 2.327), (0.3188, 0.5796, 1.926), (0.4848, 0.7456, 1.525), (0.6662, 0.9271, 1.124), (-0.3534, 0.07052, 2.728), (-0.5732, 0.02679, 2.327), (-0.7998, -0.01827, 1.926), (-1.03, -0.06406, 1.525), (-1.282, -0.1141, 1.124), (0.02278, 0.2263, 2.728), (0.2091, 0.3509, 2.327), (0.4012, 0.4792, 1.926), (0.5964, 0.6096, 1.525), (0.8098, 0.7522, 1.124), (-0.3574, 0.111, 2.728), (-0.5815, 0.111, 2.327), (-0.8125, 0.111, 1.926), (-1.047, 0.111, 1.525), (-1.304, 0.111, 1.124), (0.04196, 0.1905, 2.728), (0.249, 0.2762, 2.327), (0.4624, 0.3646, 1.926), (0.6793, 0.4544, 1.525), (0.9164, 0.5527, 1.124), (-0.3534, 0.1515, 2.728), (-0.5732, 0.1952, 2.327), (-0.7998, 0.2403, 1.926), (-1.03, 0.2861, 1.525), (-1.282, 0.3362, 1.124), (0.05377, 0.1515, 2.728), (0.2736, 0.1952, 2.327), (0.5002, 0.2403, 1.926), (0.7304, 0.2861, 1.525), (0.9821, 0.3362, 1.124), (-0.3416, 0.1905, 2.728), (-0.5487, 0.2762, 2.327), (-0.7621, 0.3646, 1.926), (-0.9789, 0.4544, 1.525), (-1.216, 0.5527, 1.124), (0.05776, 0.111, 2.728), (0.2819, 0.111, 2.327), (0.5129, 0.111, 1.926), (0.7476, 0.111, 1.525), (1.004, 0.111, 1.124)], [], [(0, 1, 3, 2), (2, 3, 5, 4), (4, 5, 7, 6), (6, 7, 9, 8), (8, 9, 11, 10), (10, 11, 13, 12), (12, 13, 15, 14), (14, 15, 17, 16), (16, 17, 19, 18), (18, 19, 21, 20), (20, 21, 23, 22), (22, 23, 25, 24), (24, 25, 27, 26), (26, 27, 29, 28), (28, 29, 31, 30), (30, 31, 33, 32), (32, 33, 35, 34), (34, 35, 37, 36), (36, 37, 39, 38), (38, 39, 41, 40), (40, 41, 43, 42), (42, 43, 45, 44), (44, 45, 47, 46), (46, 47, 49, 48), (48, 49, 51, 50), (50, 51, 53, 52), (52, 53, 55, 54), (54, 55, 57, 56), (56, 57, 59, 58), (58, 59, 61, 60), (49, 47, 87, 88), (60, 61, 63, 62), (62, 63, 1, 0), (2, 4, 130, 129), (67, 66, 98, 99), (5, 3, 65, 66), (23, 21, 74, 75), (41, 39, 83, 84), (59, 57, 92, 93), (15, 13, 70, 71), (33, 31, 79, 80), (51, 49, 88, 89), (7, 5, 66, 67), (25, 23, 75, 76), (43, 41, 84, 85), (61, 59, 93, 94), (17, 15, 71, 72), (35, 33, 80, 81), (53, 51, 89, 90), (9, 7, 67, 68), (27, 25, 76, 77), (45, 43, 85, 86), (63, 61, 94, 95), (19, 17, 72, 73), (37, 35, 81, 82), (55, 53, 90, 91), (11, 9, 68, 69), (29, 27, 77, 78), (47, 45, 86, 87), (3, 1, 64, 65), (1, 63, 95, 64), (21, 19, 73, 74), (39, 37, 82, 83), (57, 55, 91, 92), (13, 11, 69, 70), (31, 29, 78, 79), (102, 101, 165, 166), (94, 93, 125, 126), (81, 80, 112, 113), (68, 67, 99, 100), (95, 94, 126, 127), (82, 81, 113, 114), (69, 68, 100, 101), (64, 95, 127, 96), (83, 82, 114, 115), (70, 69, 101, 102), (84, 83, 115, 116), (71, 70, 102, 103), (85, 84, 116, 117), (72, 71, 103, 104), (86, 85, 117, 118), (73, 72, 104, 105), (87, 86, 118, 119), (74, 73, 105, 106), (88, 87, 119, 120), (75, 74, 106, 107), (89, 88, 120, 121), (76, 75, 107, 108), (90, 89, 121, 122), (77, 76, 108, 109), (91, 90, 122, 123), (78, 77, 109, 110), (65, 64, 96, 97), (92, 91, 123, 124), (79, 78, 110, 111), (66, 65, 97, 98), (93, 92, 124, 125), (80, 79, 111, 112), (128, 129, 130, 131, 132, 133, 134, 135, 136, 137, 138, 139, 140, 141, 142, 143, 144, 145, 146, 147, 148, 149, 150, 151, 152, 153, 154, 155, 156, 157, 158, 159), (20, 22, 139, 138), (38, 40, 148, 147), (56, 58, 157, 156), (12, 14, 135, 134), (30, 32, 144, 143), (48, 50, 153, 152), (4, 6, 131, 130), (22, 24, 140, 139), (40, 42, 149, 148), (58, 60, 158, 157), (14, 16, 136, 135), (32, 34, 145, 144), (50, 52, 154, 153), (6, 8, 132, 131), (24, 26, 141, 140), (42, 44, 150, 149), (60, 62, 159, 158), (16, 18, 137, 136), (34, 36, 146, 145), (52, 54, 155, 154), (8, 10, 133, 132), (26, 28, 142, 141), (44, 46, 151, 150), (0, 2, 129, 128), (62, 0, 128, 159), (18, 20, 138, 137), (36, 38, 147, 146), (54, 56, 156, 155), (10, 12, 134, 133), (28, 30, 143, 142), (46, 48, 152, 151), (261, 260, 203, 204), (116, 115, 179, 180), (103, 102, 166, 167), (117, 116, 180, 181), (104, 103, 167, 168), (118, 117, 181, 182), (105, 104, 168, 169), (119, 118, 182, 183), (106, 105, 169, 170), (120, 119, 183, 184), (107, 106, 170, 171), (121, 120, 184, 185), (108, 107, 171, 172), (122, 121, 185, 186), (109, 108, 172, 173), (123, 122, 186, 187), (110, 109, 173, 174), (97, 96, 160, 161), (124, 123, 187, 188), (111, 110, 174, 175), (98, 97, 161, 162), (125, 124, 188, 189), (112, 111, 175, 176), (99, 98, 162, 163), (126, 125, 189, 190), (113, 112, 176, 177), (100, 99, 163, 164), (127, 126, 190, 191), (114, 113, 177, 178), (101, 100, 164, 165), (96, 127, 191, 160), (115, 114, 178, 179), (207, 206, 238, 239), (271, 270, 217, 218), (276, 261, 204, 205), (281, 271, 218, 219), (286, 276, 205, 206), (296, 295, 192, 193), (301, 281, 219, 220), (306, 286, 206, 207), (311, 296, 193, 194), (316, 301, 220, 221), (321, 306, 207, 208), (326, 311, 194, 195), (331, 316, 221, 222), (336, 321, 208, 209), (341, 326, 195, 196), (346, 331, 222, 223), (351, 336, 209, 210), (356, 341, 196, 197), (295, 346, 223, 192), (361, 351, 210, 211), (366, 356, 197, 198), (371, 361, 211, 212), (376, 366, 198, 199), (381, 371, 212, 213), (386, 376, 199, 200), (391, 381, 213, 214), (396, 386, 200, 201), (401, 391, 214, 215), (406, 396, 201, 202), (411, 401, 215, 216), (260, 406, 202, 203), (270, 411, 216, 217), (225, 224, 255, 254, 253, 252, 251, 250, 249, 248, 247, 246, 245, 244, 243, 242, 241, 240, 239, 238, 237, 236, 235, 234, 233, 232, 231, 230, 229, 228, 227, 226), (194, 193, 225, 226), (221, 220, 252, 253), (208, 207, 239, 240), (195, 194, 226, 227), (222, 221, 253, 254), (209, 208, 240, 241), (196, 195, 227, 228), (223, 222, 254, 255), (210, 209, 241, 242), (197, 196, 228, 229), (192, 223, 255, 224), (211, 210, 242, 243), (198, 197, 229, 230), (212, 211, 243, 244), (199, 198, 230, 231), (213, 212, 244, 245), (200, 199, 231, 232), (214, 213, 245, 246), (201, 200, 232, 233), (215, 214, 246, 247), (202, 201, 233, 234), (216, 215, 247, 248), (203, 202, 234, 235), (217, 216, 248, 249), (204, 203, 235, 236), (218, 217, 249, 250), (205, 204, 236, 237), (219, 218, 250, 251), (206, 205, 237, 238), (193, 192, 224, 225), (220, 219, 251, 252), (185, 184, 415, 266), (266, 415, 414, 267), (267, 414, 413, 268), (268, 413, 412, 269), (269, 412, 411, 270), (171, 170, 410, 256), (256, 410, 409, 257), (257, 409, 408, 258), (258, 408, 407, 259), (259, 407, 406, 260), (184, 183, 405, 415), (415, 405, 404, 414), (414, 404, 403, 413), (413, 403, 402, 412), (412, 402, 401, 411), (170, 169, 400, 410), (410, 400, 399, 409), (409, 399, 398, 408), (408, 398, 397, 407), (407, 397, 396, 406), (183, 182, 395, 405), (405, 395, 394, 404), (404, 394, 393, 403), (403, 393, 392, 402), (402, 392, 391, 401), (169, 168, 390, 400), (400, 390, 389, 399), (399, 389, 388, 398), (398, 388, 387, 397), (397, 387, 386, 396), (182, 181, 385, 395), (395, 385, 384, 394), (394, 384, 383, 393), (393, 383, 382, 392), (392, 382, 381, 391), (168, 167, 380, 390), (390, 380, 379, 389), (389, 379, 378, 388), (388, 378, 377, 387), (387, 377, 376, 386), (181, 180, 375, 385), (385, 375, 374, 384), (384, 374, 373, 383), (383, 373, 372, 382), (382, 372, 371, 381), (167, 166, 370, 380), (380, 370, 369, 379), (379, 369, 368, 378), (378, 368, 367, 377), (377, 367, 366, 376), (180, 179, 365, 375), (375, 365, 364, 374), (374, 364, 363, 373), (373, 363, 362, 372), (372, 362, 361, 371), (166, 165, 360, 370), (370, 360, 359, 369), (369, 359, 358, 368), (368, 358, 357, 367), (367, 357, 356, 366), (179, 178, 355, 365), (365, 355, 354, 364), (364, 354, 353, 363), (363, 353, 352, 362), (362, 352, 351, 361), (160, 191, 350, 291), (291, 350, 349, 292), (292, 349, 348, 293), (293, 348, 347, 294), (294, 347, 346, 295), (165, 164, 345, 360), (360, 345, 344, 359), (359, 344, 343, 358), (358, 343, 342, 357), (357, 342, 341, 356), (178, 177, 340, 355), (355, 340, 339, 354), (354, 339, 338, 353), (353, 338, 337, 352), (352, 337, 336, 351), (191, 190, 335, 350), (350, 335, 334, 349), (349, 334, 333, 348), (348, 333, 332, 347), (347, 332, 331, 346), (164, 163, 330, 345), (345, 330, 329, 344), (344, 329, 328, 343), (343, 328, 327, 342), (342, 327, 326, 341), (177, 176, 325, 340), (340, 325, 324, 339), (339, 324, 323, 338), (338, 323, 322, 337), (337, 322, 321, 336), (190, 189, 320, 335), (335, 320, 319, 334), (334, 319, 318, 333), (333, 318, 317, 332), (332, 317, 316, 331), (163, 162, 315, 330), (330, 315, 314, 329), (329, 314, 313, 328), (328, 313, 312, 327), (327, 312, 311, 326), (176, 175, 310, 325), (325, 310, 309, 324), (324, 309, 308, 323), (323, 308, 307, 322), (322, 307, 306, 321), (189, 188, 305, 320), (320, 305, 304, 319), (319, 304, 303, 318), (318, 303, 302, 317), (317, 302, 301, 316), (162, 161, 300, 315), (315, 300, 299, 314), (314, 299, 298, 313), (313, 298, 297, 312), (312, 297, 296, 311), (175, 174, 290, 310), (310, 290, 289, 309), (309, 289, 288, 308), (308, 288, 287, 307), (307, 287, 286, 306), (188, 187, 285, 305), (305, 285, 284, 304), (304, 284, 283, 303), (303, 283, 282, 302), (302, 282, 281, 301), (161, 160, 291, 300), (300, 291, 292, 299), (299, 292, 293, 298), (298, 293, 294, 297), (297, 294, 295, 296), (174, 173, 280, 290), (290, 280, 279, 289), (289, 279, 278, 288), (288, 278, 277, 287), (287, 277, 276, 286), (187, 186, 275, 285), (285, 275, 274, 284), (284, 274, 273, 283), (283, 273, 272, 282), (282, 272, 271, 281), (173, 172, 265, 280), (280, 265, 264, 279), (279, 264, 263, 278), (278, 263, 262, 277), (277, 262, 261, 276), (186, 185, 266, 275), (275, 266, 267, 274), (274, 267, 268, 273), (273, 268, 269, 272), (272, 269, 270, 271), (172, 171, 256, 265), (265, 256, 257, 264), (264, 257, 258, 263), (263, 258, 259, 262), (262, 259, 260, 261)])
me_cylinder_001.use_remesh_preserve_volume = False
me_cylinder_001.use_remesh_preserve_attributes = False
me_cylinder_001.use_mirror_vertex_groups = False
me_cylinder_001.update()
me_cylinder = bpy.data.meshes.new('Cylinder')
me_cylinder.from_pydata([(0.0, 1.0, -1.0), (0.0, 1.0, 7.75), (0.1951, 0.9808, -1.0), (0.1951, 0.9808, 7.75), (0.3827, 0.9239, -1.0), (0.3827, 0.9239, 7.75), (0.5556, 0.8315, -1.0), (0.5556, 0.8315, 7.75), (0.7071, 0.7071, -1.0), (0.7071, 0.7071, 7.75), (0.8315, 0.5556, -1.0), (0.8315, 0.5556, 7.75), (0.9239, 0.3827, -1.0), (0.9239, 0.3827, 7.75), (0.9808, 0.1951, -1.0), (0.9808, 0.1951, 7.75), (1.0, 7.55e-08, -1.0), (1.0, 7.55e-08, 7.75), (0.9808, -0.1951, -1.0), (0.9808, -0.1951, 7.75), (0.9239, -0.3827, -1.0), (0.9239, -0.3827, 7.75), (0.8315, -0.5556, -1.0), (0.8315, -0.5556, 7.75), (0.7071, -0.7071, -1.0), (0.7071, -0.7071, 7.75), (0.5556, -0.8315, -1.0), (0.5556, -0.8315, 7.75), (0.3827, -0.9239, -1.0), (0.3827, -0.9239, 7.75), (0.1951, -0.9808, -1.0), (0.1951, -0.9808, 7.75), (-3.258e-07, -1.0, -1.0), (-3.258e-07, -1.0, 7.75), (-0.1951, -0.9808, -1.0), (-0.1951, -0.9808, 7.75), (-0.3827, -0.9239, -1.0), (-0.3827, -0.9239, 7.75), (-0.5556, -0.8315, -1.0), (-0.5556, -0.8315, 7.75), (-0.7071, -0.7071, -1.0), (-0.7071, -0.7071, 7.75), (-0.8315, -0.5556, -1.0), (-0.8315, -0.5556, 7.75), (-0.9239, -0.3827, -1.0), (-0.9239, -0.3827, 7.75), (-0.9808, -0.1951, -1.0), (-0.9808, -0.1951, 7.75), (-1.0, 9.656e-07, -1.0), (-1.0, 9.656e-07, 7.75), (-0.9808, 0.1951, -1.0), (-0.9808, 0.1951, 7.75), (-0.9239, 0.3827, -1.0), (-0.9239, 0.3827, 7.75), (-0.8315, 0.5556, -1.0), (-0.8315, 0.5556, 7.75), (-0.7071, 0.7071, -1.0), (-0.7071, 0.7071, 7.75), (-0.5556, 0.8315, -1.0), (-0.5556, 0.8315, 7.75), (-0.3827, 0.9239, -1.0), (-0.3827, 0.9239, 7.75), (-0.1951, 0.9808, -1.0), (-0.1951, 0.9808, 7.75), (-2.019e-08, 1.17, 8.205), (0.2283, 1.148, 8.205), (0.4478, 1.081, 8.205), (0.65, 0.9729, 8.205), (0.8274, 0.8274, 8.205), (0.9729, 0.65, 8.205), (1.081, 0.4478, 8.205), (1.148, 0.2283, 8.205), (1.17, 3.987e-08, 8.205), (1.148, -0.2283, 8.205), (1.081, -0.4478, 8.205), (0.9729, -0.65, 8.205), (0.8274, -0.8274, 8.205), (0.65, -0.9729, 8.205), (0.4478, -1.081, 8.205), (0.2283, -1.148, 8.205), (-4.014e-07, -1.17, 8.205), (-0.2283, -1.148, 8.205), (-0.4478, -1.081, 8.205), (-0.65, -0.9729, 8.205), (-0.8274, -0.8274, 8.205), (-0.9729, -0.65, 8.205), (-1.081, -0.4478, 8.205), (-1.148, -0.2283, 8.205), (-1.17, 1.081e-06, 8.205), (-1.148, 0.2283, 8.205), (-1.081, 0.4478, 8.205), (-0.9729, 0.65, 8.205), (-0.8274, 0.8274, 8.205), (-0.65, 0.9729, 8.205), (-0.4478, 1.081, 8.205), (-0.2283, 1.148, 8.205), (-2.019e-08, 1.17, 9.733), (0.2283, 1.148, 9.733), (0.4478, 1.081, 9.733), (0.65, 0.9729, 9.733), (0.8274, 0.8274, 9.733), (0.9729, 0.65, 9.733), (1.081, 0.4478, 9.733), (1.148, 0.2283, 9.733), (1.17, 3.987e-08, 9.733), (1.148, -0.2283, 9.733), (1.081, -0.4478, 9.733), (0.9729, -0.65, 9.733), (0.8274, -0.8274, 9.733), (0.65, -0.9729, 9.733), (0.4478, -1.081, 9.733), (0.2283, -1.148, 9.733), (-4.014e-07, -1.17, 9.733), (-0.2283, -1.148, 9.733), (-0.4478, -1.081, 9.733), (-0.65, -0.9729, 9.733), (-0.8274, -0.8274, 9.733), (-0.9729, -0.65, 9.733), (-1.081, -0.4478, 9.733), (-1.148, -0.2283, 9.733), (-1.17, 1.081e-06, 9.733), (-1.148, 0.2283, 9.733), (-1.081, 0.4478, 9.733), (-0.9729, 0.65, 9.733), (-0.8274, 0.8274, 9.733), (-0.65, 0.9729, 9.733), (-0.4478, 1.081, 9.733), (-0.2283, 1.148, 9.733), (-0.42, 0.4579, -1.971), (-0.4062, 0.4565, -1.971), (-0.3929, 0.4525, -1.971), (-0.3807, 0.446, -1.971), (-0.37, 0.4372, -1.971), (-0.3611, 0.4265, -1.971), (-0.3546, 0.4142, -1.971), (-0.3506, 0.4009, -1.971), (-0.3492, 0.3871, -1.971), (-0.3506, 0.3733, -1.971), (-0.3546, 0.36, -1.971), (-0.3611, 0.3478, -1.971), (-0.37, 0.3371, -1.971), (-0.3807, 0.3283, -1.971), (-0.3929, 0.3217, -1.971), (-0.4062, 0.3177, -1.971), (-0.42, 0.3163, -1.971), (-0.4338, 0.3177, -1.971), (-0.4471, 0.3217, -1.971), (-0.4593, 0.3283, -1.971), (-0.4701, 0.3371, -1.971), (-0.4789, 0.3478, -1.971), (-0.4854, 0.36, -1.971), (-0.4894, 0.3733, -1.971), (-0.4908, 0.3871, -1.971), (-0.4894, 0.4009, -1.971), (-0.4854, 0.4142, -1.971), (-0.4789, 0.4265, -1.971), (-0.4701, 0.4372, -1.971), (-0.4593, 0.446, -1.971), (-0.4471, 0.4525, -1.971), (-0.4338, 0.4565, -1.971), (-7.501e-08, 1.61, 9.668), (0.314, 1.579, 9.668), (0.616, 1.487, 9.668), (0.8942, 1.338, 9.668), (1.138, 1.138, 9.668), (1.338, 0.8942, 9.668), (1.487, 0.616, 9.668), (1.579, 0.314, 9.668), (1.61, -4.17e-08, 9.668), (1.579, -0.314, 9.668), (1.487, -0.616, 9.668), (1.338, -0.8942, 9.668), (1.138, -1.138, 9.668), (0.8942, -1.338, 9.668), (0.616, -1.487, 9.668), (0.314, -1.579, 9.668), (-5.995e-07, -1.61, 9.668), (-0.314, -1.579, 9.668), (-0.616, -1.487, 9.668), (-0.8942, -1.338, 9.668), (-1.138, -1.138, 9.668), (-1.338, -0.8942, 9.668), (-1.487, -0.616, 9.668), (-1.579, -0.314, 9.668), (-1.61, 1.391e-06, 9.668), (-1.579, 0.314, 9.668), (-1.487, 0.616, 9.668), (-1.338, 0.8942, 9.668), (-1.138, 1.138, 9.668), (-0.8942, 1.338, 9.668), (-0.616, 1.487, 9.668), (-0.314, 1.579, 9.668), (9.36e-07, 0.07895, 12.07), (0.0154, 0.07744, 12.07), (0.03022, 0.07294, 12.07), (0.04387, 0.06565, 12.07), (0.05583, 0.05583, 12.07), (0.06565, 0.04386, 12.07), (0.07294, 0.03021, 12.07), (0.07744, 0.0154, 12.07), (0.07895, 3.097e-07, 12.07), (0.07744, -0.0154, 12.07), (0.07294, -0.03021, 12.07), (0.06565, -0.04386, 12.07), (0.05583, -0.05583, 12.07), (0.04387, -0.06565, 12.07), (0.03022, -0.07294, 12.07), (0.0154, -0.07744, 12.07), (9.103e-07, -0.07895, 12.07), (-0.0154, -0.07744, 12.07), (-0.03021, -0.07294, 12.07), (-0.04386, -0.06565, 12.07), (-0.05583, -0.05583, 12.07), (-0.06565, -0.04386, 12.07), (-0.07294, -0.03021, 12.07), (-0.07744, -0.0154, 12.07), (-0.07895, 3.8e-07, 12.07), (-0.07744, 0.0154, 12.07), (-0.07294, 0.03021, 12.07), (-0.06565, 0.04386, 12.07), (-0.05583, 0.05583, 12.07), (-0.04386, 0.06565, 12.07), (-0.03021, 0.07294, 12.07), (-0.0154, 0.07744, 12.07), (9.336e-07, 0.000429, 12.34), (8.457e-05, 0.0004208, 12.34), (0.000165, 0.0003964, 12.34), (0.0002391, 0.0003568, 12.34), (0.0003041, 0.0003035, 12.34), (0.0003574, 0.0002385, 12.34), (0.000397, 0.0001644, 12.34), (0.0004214, 8.396e-05, 12.34), (0.0004296, 3.223e-07, 12.34), (0.0004214, -8.332e-05, 12.34), (0.000397, -0.0001637, 12.34), (0.0003574, -0.0002379, 12.34), (0.0003041, -0.0003028, 12.34), (0.0002391, -0.0003561, 12.34), (0.000165, -0.0003958, 12.34), (8.457e-05, -0.0004202, 12.34), (9.334e-07, -0.0004284, 12.34), (-8.27e-05, -0.0004202, 12.34), (-0.0001631, -0.0003958, 12.34), (-0.0002372, -0.0003561, 12.34), (-0.0003022, -0.0003028, 12.34), (-0.0003555, -0.0002379, 12.34), (-0.0003951, -0.0001637, 12.34), (-0.0004195, -8.332e-05, 12.34), (-0.0004278, 3.227e-07, 12.34), (-0.0004195, 8.396e-05, 12.34), (-0.0003951, 0.0001644, 12.34), (-0.0003555, 0.0002385, 12.34), (-0.0003022, 0.0003035, 12.34), (-0.0002372, 0.0003568, 12.34), (-0.0001631, 0.0003964, 12.34), (-8.27e-05, 0.0004208, 12.34), (0.9596, -0.6412, 10.07), (0.7462, -0.4986, 10.47), (0.551, -0.3682, 10.87), (0.359, -0.2398, 11.27), (0.1726, -0.1153, 11.67), (0.1468, -0.1468, 11.67), (0.3053, -0.3053, 11.27), (0.4686, -0.4686, 10.87), (0.6346, -0.6346, 10.47), (0.8161, -0.8161, 10.07), (-1.132, 0.2252, 10.07), (-0.8802, 0.1751, 10.47), (-0.65, 0.1293, 10.87), (-0.4234, 0.08422, 11.27), (-0.2036, 0.0405, 11.67), (-0.1918, 0.07944, 11.67), (-0.3988, 0.1652, 11.27), (-0.6123, 0.2536, 10.87), (-0.8291, 0.3434, 10.47), (-1.066, 0.4416, 10.07), (0.1153, -0.1726, 11.67), (0.2398, -0.359, 11.27), (0.3682, -0.551, 10.87), (0.4986, -0.7462, 10.47), (0.6412, -0.9596, 10.07), (-0.1726, 0.1153, 11.67), (-0.3589, 0.2398, 11.27), (-0.551, 0.3682, 10.87), (-0.7462, 0.4986, 10.47), (-0.9596, 0.6412, 10.07), (0.07944, -0.1918, 11.67), (0.1652, -0.3988, 11.27), (0.2536, -0.6123, 10.87), (0.3434, -0.8291, 10.47), (0.4416, -1.066, 10.07), (1.104e-07, 1.154, 10.07), (2.782e-07, 0.8974, 10.47), (4.454e-07, 0.6627, 10.87), (6.111e-07, 0.4317, 11.27), (7.758e-07, 0.2076, 11.67), (0.0405, 0.2036, 11.67), (0.08422, 0.4234, 11.27), (0.1293, 0.65, 10.87), (0.1751, 0.8802, 10.47), (0.2251, 1.132, 10.07), (-0.1468, 0.1468, 11.67), (-0.3053, 0.3053, 11.27), (-0.4686, 0.4686, 10.87), (-0.6346, 0.6346, 10.47), (-0.8161, 0.8161, 10.07), (0.0405, -0.2036, 11.67), (0.08422, -0.4234, 11.27), (0.1293, -0.65, 10.87), (0.1751, -0.8802, 10.47), (0.2251, -1.132, 10.07), (0.07944, 0.1918, 11.67), (0.1652, 0.3988, 11.27), (0.2536, 0.6123, 10.87), (0.3434, 0.8291, 10.47), (0.4416, 1.066, 10.07), (-0.1153, 0.1726, 11.67), (-0.2398, 0.359, 11.27), (-0.3682, 0.551, 10.87), (-0.4986, 0.7462, 10.47), (-0.6412, 0.9596, 10.07), (7.081e-07, -0.2076, 11.67), (4.704e-07, -0.4317, 11.27), (2.295e-07, -0.6627, 10.87), (-1.42e-08, -0.8974, 10.47), (-2.657e-07, -1.154, 10.07), (0.1153, 0.1726, 11.67), (0.2398, 0.359, 11.27), (0.3682, 0.551, 10.87), (0.4986, 0.7462, 10.47), (0.6412, 0.9596, 10.07), (-0.07943, 0.1918, 11.67), (-0.1652, 0.3988, 11.27), (-0.2536, 0.6123, 10.87), (-0.3434, 0.8291, 10.47), (-0.4416, 1.066, 10.07), (-0.0405, -0.2036, 11.67), (-0.08422, -0.4234, 11.27), (-0.1293, -0.65, 10.87), (-0.1751, -0.8802, 10.47), (-0.2251, -1.132, 10.07), (0.1468, 0.1468, 11.67), (0.3053, 0.3053, 11.27), (0.4686, 0.4686, 10.87), (0.6346, 0.6346, 10.47), (0.8161, 0.8161, 10.07), (-0.04049, 0.2036, 11.67), (-0.08422, 0.4234, 11.27), (-0.1293, 0.65, 10.87), (-0.1751, 0.8802, 10.47), (-0.2251, 1.132, 10.07), (-0.07943, -0.1918, 11.67), (-0.1652, -0.3988, 11.27), (-0.2536, -0.6123, 10.87), (-0.3434, -0.8291, 10.47), (-0.4416, -1.066, 10.07), (0.1726, 0.1153, 11.67), (0.359, 0.2398, 11.27), (0.551, 0.3682, 10.87), (0.7462, 0.4986, 10.47), (0.9596, 0.6412, 10.07), (-0.1153, -0.1726, 11.67), (-0.2398, -0.359, 11.27), (-0.3682, -0.551, 10.87), (-0.4986, -0.7462, 10.47), (-0.6412, -0.9596, 10.07), (0.1918, 0.07944, 11.67), (0.3988, 0.1652, 11.27), (0.6123, 0.2536, 10.87), (0.8291, 0.3434, 10.47), (1.066, 0.4416, 10.07), (-0.1468, -0.1468, 11.67), (-0.3053, -0.3053, 11.27), (-0.4686, -0.4686, 10.87), (-0.6346, -0.6346, 10.47), (-0.8161, -0.8161, 10.07), (0.2036, 0.0405, 11.67), (0.4234, 0.08422, 11.27), (0.65, 0.1293, 10.87), (0.8802, 0.1751, 10.47), (1.132, 0.2251, 10.07), (-0.1726, -0.1153, 11.67), (-0.359, -0.2398, 11.27), (-0.551, -0.3682, 10.87), (-0.7462, -0.4986, 10.47), (-0.9596, -0.6412, 10.07), (0.2076, 2.77e-07, 11.67), (0.4317, 2.255e-07, 11.27), (0.6627, 1.754e-07, 10.87), (0.8974, 1.196e-07, 10.47), (1.154, 5.913e-08, 10.07), (-0.1918, -0.07944, 11.67), (-0.3988, -0.1652, 11.27), (-0.6123, -0.2536, 10.87), (-0.8291, -0.3434, 10.47), (-1.066, -0.4416, 10.07), (0.2036, -0.0405, 11.67), (0.4234, -0.08422, 11.27), (0.65, -0.1293, 10.87), (0.8802, -0.1751, 10.47), (1.132, -0.2251, 10.07), (-0.2036, -0.0405, 11.67), (-0.4234, -0.08422, 11.27), (-0.65, -0.1293, 10.87), (-0.8802, -0.1751, 10.47), (-1.132, -0.2251, 10.07), (0.1918, -0.07944, 11.67), (0.3988, -0.1652, 11.27), (0.6123, -0.2536, 10.87), (0.8291, -0.3434, 10.47), (1.066, -0.4416, 10.07), (-0.2076, 4.617e-07, 11.67), (-0.4317, 6.097e-07, 11.27), (-0.6627, 7.653e-07, 10.87), (-0.8974, 9.184e-07, 10.47), (-1.154, 1.086e-06, 10.07)], [], [(0, 1, 3, 2), (2, 3, 5, 4), (4, 5, 7, 6), (6, 7, 9, 8), (8, 9, 11, 10), (10, 11, 13, 12), (12, 13, 15, 14), (14, 15, 17, 16), (16, 17, 19, 18), (18, 19, 21, 20), (20, 21, 23, 22), (22, 23, 25, 24), (24, 25, 27, 26), (26, 27, 29, 28), (28, 29, 31, 30), (30, 31, 33, 32), (32, 33, 35, 34), (34, 35, 37, 36), (36, 37, 39, 38), (38, 39, 41, 40), (40, 41, 43, 42), (42, 43, 45, 44), (44, 45, 47, 46), (46, 47, 49, 48), (48, 49, 51, 50), (50, 51, 53, 52), (52, 53, 55, 54), (54, 55, 57, 56), (56, 57, 59, 58), (58, 59, 61, 60), (49, 47, 87, 88), (60, 61, 63, 62), (62, 63, 1, 0), (2, 4, 130, 129), (67, 66, 98, 99), (5, 3, 65, 66), (23, 21, 74, 75), (41, 39, 83, 84), (59, 57, 92, 93), (15, 13, 70, 71), (33, 31, 79, 80), (51, 49, 88, 89), (7, 5, 66, 67), (25, 23, 75, 76), (43, 41, 84, 85), (61, 59, 93, 94), (17, 15, 71, 72), (35, 33, 80, 81), (53, 51, 89, 90), (9, 7, 67, 68), (27, 25, 76, 77), (45, 43, 85, 86), (63, 61, 94, 95), (19, 17, 72, 73), (37, 35, 81, 82), (55, 53, 90, 91), (11, 9, 68, 69), (29, 27, 77, 78), (47, 45, 86, 87), (3, 1, 64, 65), (1, 63, 95, 64), (21, 19, 73, 74), (39, 37, 82, 83), (57, 55, 91, 92), (13, 11, 69, 70), (31, 29, 78, 79), (102, 101, 165, 166), (94, 93, 125, 126), (81, 80, 112, 113), (68, 67, 99, 100), (95, 94, 126, 127), (82, 81, 113, 114), (69, 68, 100, 101), (64, 95, 127, 96), (83, 82, 114, 115), (70, 69, 101, 102), (84, 83, 115, 116), (71, 70, 102, 103), (85, 84, 116, 117), (72, 71, 103, 104), (86, 85, 117, 118), (73, 72, 104, 105), (87, 86, 118, 119), (74, 73, 105, 106), (88, 87, 119, 120), (75, 74, 106, 107), (89, 88, 120, 121), (76, 75, 107, 108), (90, 89, 121, 122), (77, 76, 108, 109), (91, 90, 122, 123), (78, 77, 109, 110), (65, 64, 96, 97), (92, 91, 123, 124), (79, 78, 110, 111), (66, 65, 97, 98), (93, 92, 124, 125), (80, 79, 111, 112), (128, 129, 130, 131, 132, 133, 134, 135, 136, 137, 138, 139, 140, 141, 142, 143, 144, 145, 146, 147, 148, 149, 150, 151, 152, 153, 154, 155, 156, 157, 158, 159), (20, 22, 139, 138), (38, 40, 148, 147), (56, 58, 157, 156), (12, 14, 135, 134), (30, 32, 144, 143), (48, 50, 153, 152), (4, 6, 131, 130), (22, 24, 140, 139), (40, 42, 149, 148), (58, 60, 158, 157), (14, 16, 136, 135), (32, 34, 145, 144), (50, 52, 154, 153), (6, 8, 132, 131), (24, 26, 141, 140), (42, 44, 150, 149), (60, 62, 159, 158), (16, 18, 137, 136), (34, 36, 146, 145), (52, 54, 155, 154), (8, 10, 133, 132), (26, 28, 142, 141), (44, 46, 151, 150), (0, 2, 129, 128), (62, 0, 128, 159), (18, 20, 138, 137), (36, 38, 147, 146), (54, 56, 156, 155), (10, 12, 134, 133), (28, 30, 143, 142), (46, 48, 152, 151), (261, 260, 203, 204), (116, 115, 179, 180), (103, 102, 166, 167), (117, 116, 180, 181), (104, 103, 167, 168), (118, 117, 181, 182), (105, 104, 168, 169), (119, 118, 182, 183), (106, 105, 169, 170), (120, 119, 183, 184), (107, 106, 170, 171), (121, 120, 184, 185), (108, 107, 171, 172), (122, 121, 185, 186), (109, 108, 172, 173), (123, 122, 186, 187), (110, 109, 173, 174), (97, 96, 160, 161), (124, 123, 187, 188), (111, 110, 174, 175), (98, 97, 161, 162), (125, 124, 188, 189), (112, 111, 175, 176), (99, 98, 162, 163), (126, 125, 189, 190), (113, 112, 176, 177), (100, 99, 163, 164), (127, 126, 190, 191), (114, 113, 177, 178), (101, 100, 164, 165), (96, 127, 191, 160), (115, 114, 178, 179), (207, 206, 238, 239), (271, 270, 217, 218), (276, 261, 204, 205), (281, 271, 218, 219), (286, 276, 205, 206), (296, 295, 192, 193), (301, 281, 219, 220), (306, 286, 206, 207), (311, 296, 193, 194), (316, 301, 220, 221), (321, 306, 207, 208), (326, 311, 194, 195), (331, 316, 221, 222), (336, 321, 208, 209), (341, 326, 195, 196), (346, 331, 222, 223), (351, 336, 209, 210), (356, 341, 196, 197), (295, 346, 223, 192), (361, 351, 210, 211), (366, 356, 197, 198), (371, 361, 211, 212), (376, 366, 198, 199), (381, 371, 212, 213), (386, 376, 199, 200), (391, 381, 213, 214), (396, 386, 200, 201), (401, 391, 214, 215), (406, 396, 201, 202), (411, 401, 215, 216), (260, 406, 202, 203), (270, 411, 216, 217), (225, 224, 255, 254, 253, 252, 251, 250, 249, 248, 247, 246, 245, 244, 243, 242, 241, 240, 239, 238, 237, 236, 235, 234, 233, 232, 231, 230, 229, 228, 227, 226), (194, 193, 225, 226), (221, 220, 252, 253), (208, 207, 239, 240), (195, 194, 226, 227), (222, 221, 253, 254), (209, 208, 240, 241), (196, 195, 227, 228), (223, 222, 254, 255), (210, 209, 241, 242), (197, 196, 228, 229), (192, 223, 255, 224), (211, 210, 242, 243), (198, 197, 229, 230), (212, 211, 243, 244), (199, 198, 230, 231), (213, 212, 244, 245), (200, 199, 231, 232), (214, 213, 245, 246), (201, 200, 232, 233), (215, 214, 246, 247), (202, 201, 233, 234), (216, 215, 247, 248), (203, 202, 234, 235), (217, 216, 248, 249), (204, 203, 235, 236), (218, 217, 249, 250), (205, 204, 236, 237), (219, 218, 250, 251), (206, 205, 237, 238), (193, 192, 224, 225), (220, 219, 251, 252), (185, 184, 415, 266), (266, 415, 414, 267), (267, 414, 413, 268), (268, 413, 412, 269), (269, 412, 411, 270), (171, 170, 410, 256), (256, 410, 409, 257), (257, 409, 408, 258), (258, 408, 407, 259), (259, 407, 406, 260), (184, 183, 405, 415), (415, 405, 404, 414), (414, 404, 403, 413), (413, 403, 402, 412), (412, 402, 401, 411), (170, 169, 400, 410), (410, 400, 399, 409), (409, 399, 398, 408), (408, 398, 397, 407), (407, 397, 396, 406), (183, 182, 395, 405), (405, 395, 394, 404), (404, 394, 393, 403), (403, 393, 392, 402), (402, 392, 391, 401), (169, 168, 390, 400), (400, 390, 389, 399), (399, 389, 388, 398), (398, 388, 387, 397), (397, 387, 386, 396), (182, 181, 385, 395), (395, 385, 384, 394), (394, 384, 383, 393), (393, 383, 382, 392), (392, 382, 381, 391), (168, 167, 380, 390), (390, 380, 379, 389), (389, 379, 378, 388), (388, 378, 377, 387), (387, 377, 376, 386), (181, 180, 375, 385), (385, 375, 374, 384), (384, 374, 373, 383), (383, 373, 372, 382), (382, 372, 371, 381), (167, 166, 370, 380), (380, 370, 369, 379), (379, 369, 368, 378), (378, 368, 367, 377), (377, 367, 366, 376), (180, 179, 365, 375), (375, 365, 364, 374), (374, 364, 363, 373), (373, 363, 362, 372), (372, 362, 361, 371), (166, 165, 360, 370), (370, 360, 359, 369), (369, 359, 358, 368), (368, 358, 357, 367), (367, 357, 356, 366), (179, 178, 355, 365), (365, 355, 354, 364), (364, 354, 353, 363), (363, 353, 352, 362), (362, 352, 351, 361), (160, 191, 350, 291), (291, 350, 349, 292), (292, 349, 348, 293), (293, 348, 347, 294), (294, 347, 346, 295), (165, 164, 345, 360), (360, 345, 344, 359), (359, 344, 343, 358), (358, 343, 342, 357), (357, 342, 341, 356), (178, 177, 340, 355), (355, 340, 339, 354), (354, 339, 338, 353), (353, 338, 337, 352), (352, 337, 336, 351), (191, 190, 335, 350), (350, 335, 334, 349), (349, 334, 333, 348), (348, 333, 332, 347), (347, 332, 331, 346), (164, 163, 330, 345), (345, 330, 329, 344), (344, 329, 328, 343), (343, 328, 327, 342), (342, 327, 326, 341), (177, 176, 325, 340), (340, 325, 324, 339), (339, 324, 323, 338), (338, 323, 322, 337), (337, 322, 321, 336), (190, 189, 320, 335), (335, 320, 319, 334), (334, 319, 318, 333), (333, 318, 317, 332), (332, 317, 316, 331), (163, 162, 315, 330), (330, 315, 314, 329), (329, 314, 313, 328), (328, 313, 312, 327), (327, 312, 311, 326), (176, 175, 310, 325), (325, 310, 309, 324), (324, 309, 308, 323), (323, 308, 307, 322), (322, 307, 306, 321), (189, 188, 305, 320), (320, 305, 304, 319), (319, 304, 303, 318), (318, 303, 302, 317), (317, 302, 301, 316), (162, 161, 300, 315), (315, 300, 299, 314), (314, 299, 298, 313), (313, 298, 297, 312), (312, 297, 296, 311), (175, 174, 290, 310), (310, 290, 289, 309), (309, 289, 288, 308), (308, 288, 287, 307), (307, 287, 286, 306), (188, 187, 285, 305), (305, 285, 284, 304), (304, 284, 283, 303), (303, 283, 282, 302), (302, 282, 281, 301), (161, 160, 291, 300), (300, 291, 292, 299), (299, 292, 293, 298), (298, 293, 294, 297), (297, 294, 295, 296), (174, 173, 280, 290), (290, 280, 279, 289), (289, 279, 278, 288), (288, 278, 277, 287), (287, 277, 276, 286), (187, 186, 275, 285), (285, 275, 274, 284), (284, 274, 273, 283), (283, 273, 272, 282), (282, 272, 271, 281), (173, 172, 265, 280), (280, 265, 264, 279), (279, 264, 263, 278), (278, 263, 262, 277), (277, 262, 261, 276), (186, 185, 266, 275), (275, 266, 267, 274), (274, 267, 268, 273), (273, 268, 269, 272), (272, 269, 270, 271), (172, 171, 256, 265), (265, 256, 257, 264), (264, 257, 258, 263), (263, 258, 259, 262), (262, 259, 260, 261)])
me_cylinder.use_remesh_preserve_volume = False
me_cylinder.use_remesh_preserve_attributes = False
me_cylinder.use_mirror_vertex_groups = False
me_cylinder.update()
me_cube_001 = bpy.data.meshes.new('Cube.001')
me_cube_001.from_pydata([(-0.8686, -2.086, 13.21), (-0.3897, -2.084, 13.49), (-0.8254, -2.087, 13.13), (-0.3465, -2.085, 13.41), (-1.562, -2.088, 13.49), (-1.083, -2.087, 13.21), (-1.605, -2.089, 13.41), (-1.126, -2.087, 13.13), (-0.8252, -2.086, 13.06), (-0.3463, -2.084, 12.78), (-0.8683, -2.087, 12.99), (-0.3894, -2.085, 12.71), (-1.605, -2.088, 12.78), (-1.126, -2.087, 13.06), (-1.562, -2.089, 12.71), (-1.083, -2.087, 12.99), (-1.019, -2.087, 12.4), (-1.019, -2.087, 12.95), (-0.9326, -2.087, 12.4), (-0.9326, -2.087, 12.95), (-1.019, -2.087, 13.25), (-1.019, -2.087, 13.8), (-0.9326, -2.087, 13.25), (-0.9326, -2.087, 13.8), (-1.537, -2.233, 0.06298), (-1.537, -2.233, 10.85), (-1.537, 0.8565, 0.06298), (-1.537, 0.8565, 10.85), (1.552, -2.233, 0.06298), (1.552, -2.233, 10.85), (1.552, 0.8565, 0.06298), (1.552, 0.8565, 10.85), (-2.914, -2.233, 12.43), (-2.914, 2.233, 12.43), (1.552, -2.233, 12.43), (1.552, 2.233, 12.43), (-2.914, -2.233, 14.7), (-2.914, 2.233, 14.7), (1.552, -2.233, 14.7), (1.552, 2.233, 14.7), (-1.537, -1.082, 0.06298), (-1.537, -1.082, 10.85), (1.552, -1.082, 0.06298), (1.552, -1.082, 10.85), (-2.914, -0.5691, 12.43), (1.552, -0.5691, 12.43), (-2.914, -0.5691, 14.7), (1.552, -0.5691, 14.7), (0.5311, 0.8565, 0.06298), (0.5311, 0.8565, 10.85), (0.5311, -2.233, 0.06298), (0.5311, -2.233, 10.85), (0.0761, 2.233, 12.43), (0.0761, -2.233, 12.43), (0.0761, 2.233, 14.7), (0.0761, -2.233, 14.7), (0.0761, -0.5691, 14.7), (0.5311, -1.082, 0.06298), (-2.914, 2.233, 17.97), (-2.914, -0.5691, 17.97), (0.0761, 2.233, 17.97), (0.0761, -0.5691, 17.97), (-3.377, 2.667, 17.8), (-3.377, -1.003, 17.8), (0.5392, 2.667, 17.8), (0.5392, -1.003, 17.8), (-2.223, 1.585, 19.91), (-2.223, 0.07892, 19.91), (-0.6154, 1.585, 19.91), (-0.6154, 0.07892, 19.91), (-0.2535, -2.233, 12.43), (-1.704, -2.233, 12.43), (-0.2714, -2.233, 12.41), (-0.423, -2.233, 12.29), (-0.5959, -2.233, 12.19), (-0.7835, -2.233, 12.14), (-0.9785, -2.233, 12.12), (-1.174, -2.233, 12.14), (-1.361, -2.233, 12.19), (-1.534, -2.233, 12.29), (-1.686, -2.233, 12.41), (-0.9786, -2.233, 14.12), (-0.7835, -2.233, 14.1), (-0.5959, -2.233, 14.04), (-0.423, -2.233, 13.95), (-0.2715, -2.233, 13.82), (-0.1471, -2.233, 13.67), (-0.05468, -2.233, 13.5), (0.002233, -2.233, 13.31), (0.02145, -2.233, 13.12), (0.002241, -2.233, 12.92), (-0.05465, -2.233, 12.73), (-0.1471, -2.233, 12.56), (-1.81, -2.233, 12.56), (-1.902, -2.233, 12.73), (-1.959, -2.233, 12.92), (-1.979, -2.233, 13.12), (-1.959, -2.233, 13.31), (-1.902, -2.233, 13.5), (-1.81, -2.233, 13.67), (-1.686, -2.233, 13.82), (-1.534, -2.233, 13.95), (-1.361, -2.233, 14.04), (-1.174, -2.233, 14.1), (-0.3892, -2.233, 12.55), (-1.568, -2.233, 12.55), (-0.4037, -2.233, 12.53), (-0.5269, -2.233, 12.43), (-0.6674, -2.233, 12.36), (-0.82, -2.233, 12.31), (-0.9785, -2.233, 12.3), (-1.137, -2.233, 12.31), (-1.29, -2.233, 12.36), (-1.43, -2.233, 12.43), (-1.553, -2.233, 12.53), (-0.9786, -2.233, 13.92), (-0.82, -2.233, 13.91), (-0.6675, -2.233, 13.86), (-0.5269, -2.233, 13.79), (-0.4037, -2.233, 13.68), (-0.3026, -2.233, 13.56), (-0.2275, -2.233, 13.42), (-0.1812, -2.233, 13.27), (-0.1656, -2.233, 13.11), (-0.1812, -2.233, 12.95), (-0.2275, -2.233, 12.8), (-0.3026, -2.233, 12.66), (-1.654, -2.233, 12.66), (-1.73, -2.233, 12.8), (-1.776, -2.233, 12.95), (-1.791, -2.233, 13.11), (-1.776, -2.233, 13.27), (-1.73, -2.233, 13.42), (-1.654, -2.233, 13.56), (-1.553, -2.233, 13.68), (-1.43, -2.233, 13.79), (-1.29, -2.233, 13.86), (-1.137, -2.233, 13.91), (-1.758, -2.266, 12.59), (-1.706, -2.266, 12.63), (-1.787, -2.266, 12.78), (-1.845, -2.266, 12.76), (-0.9786, -2.266, 14.05), (-0.9786, -2.266, 13.99), (-0.8078, -2.266, 13.97), (-0.7956, -2.266, 14.03), (-1.837, -2.266, 12.94), (-1.898, -2.266, 12.93), (-0.6436, -2.266, 13.92), (-0.6197, -2.266, 13.98), (-1.854, -2.266, 13.11), (-1.916, -2.266, 13.11), (-0.4923, -2.266, 13.84), (-0.4576, -2.266, 13.89), (-1.837, -2.266, 13.28), (-1.898, -2.266, 13.3), (-0.3596, -2.266, 13.73), (-0.3155, -2.266, 13.78), (-0.2987, -2.266, 12.47), (-0.344, -2.266, 12.51), (-0.3596, -2.266, 12.49), (-0.3155, -2.266, 12.45), (-1.787, -2.266, 13.45), (-1.845, -2.266, 13.47), (-0.2508, -2.266, 13.6), (-0.1989, -2.266, 13.64), (-0.4923, -2.266, 12.38), (-0.4576, -2.266, 12.33), (-1.706, -2.266, 13.6), (-1.758, -2.266, 13.64), (-0.1699, -2.266, 13.45), (-0.1123, -2.266, 13.47), (-0.6436, -2.266, 12.3), (-0.6197, -2.266, 12.25), (-1.597, -2.266, 13.73), (-1.642, -2.266, 13.78), (-0.1201, -2.266, 13.28), (-0.05893, -2.266, 13.3), (-0.8078, -2.266, 12.25), (-0.7956, -2.266, 12.19), (-1.465, -2.266, 13.84), (-1.499, -2.266, 13.89), (-0.1033, -2.266, 13.11), (-0.04091, -2.266, 13.11), (-0.9785, -2.266, 12.24), (-0.9785, -2.266, 12.18), (-1.314, -2.266, 13.92), (-1.337, -2.266, 13.98), (-0.1201, -2.266, 12.94), (-0.05892, -2.266, 12.93), (-1.149, -2.266, 12.25), (-1.161, -2.266, 12.19), (-1.149, -2.266, 13.97), (-1.161, -2.266, 14.03), (-0.1699, -2.266, 12.78), (-0.1123, -2.266, 12.76), (-1.313, -2.266, 12.3), (-1.337, -2.266, 12.25), (-0.2508, -2.266, 12.63), (-0.1989, -2.266, 12.59), (-1.465, -2.266, 12.38), (-1.499, -2.266, 12.33), (-1.597, -2.266, 12.49), (-1.642, -2.266, 12.45), (-1.658, -2.266, 12.47), (-1.613, -2.266, 12.51), (-0.3892, -2.041, 12.55), (-1.568, -2.041, 12.55), (-0.5512, -2.041, 12.68), (-0.6428, -2.041, 12.61), (-0.7472, -2.041, 12.55), (-0.8606, -2.041, 12.52), (-0.9785, -2.041, 12.5), (-1.096, -2.041, 12.52), (-1.21, -2.041, 12.55), (-1.314, -2.041, 12.61), (-1.406, -2.041, 12.68), (-0.9786, -2.041, 13.71), (-0.8606, -2.041, 13.7), (-0.7472, -2.041, 13.67), (-0.6427, -2.041, 13.61), (-0.5512, -2.041, 13.54), (-0.476, -2.041, 13.44), (-0.4201, -2.041, 13.34), (-0.3857, -2.041, 13.23), (-0.3741, -2.041, 13.11), (-0.3857, -2.041, 12.99), (-0.4201, -2.041, 12.88), (-1.481, -2.041, 12.77), (-1.537, -2.041, 12.88), (-1.571, -2.041, 12.99), (-1.583, -2.041, 13.11), (-1.571, -2.041, 13.23), (-1.537, -2.041, 13.34), (-1.481, -2.041, 13.44), (-1.406, -2.041, 13.54), (-1.314, -2.041, 13.61), (-1.21, -2.041, 13.67), (-1.096, -2.041, 13.7), (-0.4392, -2.083, 12.59), (-0.4037, -2.041, 12.53), (-0.5269, -2.041, 12.43), (-0.6674, -2.041, 12.36), (-0.82, -2.041, 12.31), (-0.9785, -2.041, 12.3), (-1.137, -2.041, 12.31), (-1.29, -2.041, 12.36), (-1.43, -2.041, 12.43), (-1.553, -2.041, 12.53), (-1.518, -2.083, 12.59), (-0.9786, -2.041, 13.92), (-0.82, -2.041, 13.91), (-0.6675, -2.041, 13.86), (-0.5269, -2.041, 13.79), (-0.4037, -2.041, 13.68), (-0.3026, -2.041, 13.56), (-0.2275, -2.041, 13.42), (-0.1812, -2.041, 13.27), (-0.1656, -2.041, 13.11), (-0.1812, -2.041, 12.95), (-0.2275, -2.041, 12.8), (-0.3026, -2.041, 12.66), (-1.654, -2.041, 12.66), (-1.73, -2.041, 12.8), (-1.776, -2.041, 12.95), (-1.791, -2.041, 13.11), (-1.776, -2.041, 13.27), (-1.73, -2.041, 13.42), (-1.654, -2.041, 13.56), (-1.553, -2.041, 13.68), (-1.43, -2.041, 13.79), (-1.29, -2.041, 13.86), (-1.137, -2.041, 13.91), (-0.4893, -2.083, 12.63), (-0.4497, -2.083, 12.58), (-0.5631, -2.083, 12.49), (-0.6924, -2.083, 12.42), (-0.8327, -2.083, 12.38), (-0.9785, -2.083, 12.36), (-1.124, -2.083, 12.38), (-1.265, -2.083, 12.42), (-1.394, -2.083, 12.49), (-1.507, -2.083, 12.58), (-1.468, -2.083, 12.63), (-0.9786, -2.083, 13.86), (-0.8326, -2.083, 13.84), (-0.6924, -2.083, 13.8), (-0.5631, -2.083, 13.73), (-0.4498, -2.083, 13.64), (-0.3567, -2.083, 13.52), (-0.2876, -2.083, 13.4), (-0.2451, -2.083, 13.26), (-0.2307, -2.083, 13.11), (-0.2451, -2.083, 12.96), (-0.2876, -2.083, 12.82), (-0.3567, -2.083, 12.69), (-1.6, -2.083, 12.69), (-1.669, -2.083, 12.82), (-1.712, -2.083, 12.96), (-1.726, -2.083, 13.11), (-1.712, -2.083, 13.26), (-1.669, -2.083, 13.4), (-1.6, -2.083, 13.52), (-1.507, -2.083, 13.64), (-1.394, -2.083, 13.73), (-1.265, -2.083, 13.8), (-1.124, -2.083, 13.84), (-0.5496, -2.041, 12.68), (-0.4957, -2.083, 12.63), (-0.5992, -2.083, 12.54), (-0.7172, -2.083, 12.48), (-0.8454, -2.083, 12.44), (-1.112, -2.083, 12.44), (-1.24, -2.083, 12.48), (-1.358, -2.083, 12.54), (-1.461, -2.083, 12.63), (-1.407, -2.041, 12.68), (-0.8453, -2.083, 13.78), (-0.7173, -2.083, 13.74), (-0.5992, -2.083, 13.68), (-0.4957, -2.083, 13.59), (-0.4108, -2.083, 13.49), (-0.3477, -2.083, 13.37), (-0.3089, -2.083, 13.24), (-0.2958, -2.083, 13.11), (-0.3089, -2.083, 12.98), (-0.3477, -2.083, 12.85), (-1.609, -2.083, 12.85), (-1.648, -2.083, 12.98), (-1.661, -2.083, 13.11), (-1.648, -2.083, 13.24), (-1.609, -2.083, 13.37), (-1.546, -2.083, 13.49), (-1.461, -2.083, 13.59), (-1.358, -2.083, 13.68), (-1.24, -2.083, 13.74), (-1.112, -2.083, 13.78), (-0.8207, -2.041, 12.94), (-0.8545, -2.041, 12.91), (-0.8931, -2.041, 12.89), (-0.935, -2.041, 12.87), (-0.9785, -2.041, 12.87), (-1.022, -2.041, 12.87), (-1.064, -2.041, 12.89), (-1.103, -2.041, 12.91), (-0.8794, -2.082, 12.94), (-0.9786, -2.041, 13.32), (-0.935, -2.041, 13.31), (-0.8931, -2.041, 13.3), (-0.8545, -2.041, 13.28), (-0.8207, -2.041, 13.25), (-0.7596, -2.041, 13.14), (-0.7553, -2.041, 13.09), (-0.7596, -2.041, 13.05), (-1.164, -2.041, 12.97), (-1.185, -2.041, 13.01), (-1.197, -2.041, 13.05), (-1.202, -2.041, 13.09), (-1.197, -2.041, 13.14), (-1.185, -2.041, 13.18), (-1.164, -2.041, 13.22), (-1.136, -2.041, 13.25), (-1.103, -2.041, 13.28), (-1.064, -2.041, 13.3), (-1.022, -2.041, 13.31), (-0.8523, -2.082, 12.97), (-1.137, -2.041, 12.94), (-0.9102, -2.082, 12.93), (-0.9437, -2.082, 12.92), (-0.9785, -2.082, 12.91), (-1.013, -2.082, 12.92), (-1.047, -2.082, 12.93), (-1.078, -2.082, 12.94), (-0.9786, -2.082, 13.27), (-0.9437, -2.082, 13.27), (-0.9102, -2.082, 13.26), (-0.8794, -2.082, 13.24), (-0.8523, -2.082, 13.22), (-0.8034, -2.082, 13.13), (-0.8, -2.082, 13.09), (-0.8034, -2.082, 13.06), (-1.154, -2.082, 13.06), (-1.157, -2.082, 13.09), (-1.154, -2.082, 13.13), (-1.078, -2.082, 13.24), (-1.047, -2.082, 13.26), (-1.013, -2.082, 13.27), (-1.105, -2.082, 12.97), (-0.9056, -2.082, 12.98), (-0.8857, -2.082, 13.0), (-0.9283, -2.082, 12.97), (-0.9529, -2.082, 12.96), (-0.9786, -2.082, 12.96), (-1.004, -2.082, 12.96), (-1.029, -2.082, 12.97), (-1.052, -2.082, 12.98), (-0.9786, -2.082, 13.22), (-0.9529, -2.082, 13.22), (-0.9283, -2.082, 13.21), (-0.9056, -2.082, 13.2), (-0.8857, -2.082, 13.19), (-0.8693, -2.082, 13.17), (-0.8572, -2.082, 13.14), (-0.8497, -2.082, 13.12), (-0.8472, -2.082, 13.09), (-0.8497, -2.082, 13.07), (-0.8572, -2.082, 13.04), (-0.8693, -2.082, 13.02), (-1.088, -2.082, 13.02), (-1.1, -2.082, 13.04), (-1.107, -2.082, 13.07), (-1.11, -2.082, 13.09), (-1.107, -2.082, 13.12), (-1.1, -2.082, 13.14), (-1.088, -2.082, 13.17), (-1.071, -2.082, 13.19), (-1.052, -2.082, 13.2), (-1.029, -2.082, 13.21), (-1.004, -2.082, 13.22), (-1.072, -2.082, 13.0), (-0.9297, -2.041, 13.02), (-0.9164, -2.041, 13.03), (-0.9449, -2.041, 13.01), (-0.9614, -2.041, 13.01), (-0.9786, -2.041, 13.01), (-0.9957, -2.041, 13.01), (-1.012, -2.041, 13.01), (-1.027, -2.041, 13.02), (-0.9786, -2.041, 13.18), (-0.9614, -2.041, 13.18), (-0.9449, -2.041, 13.17), (-0.9297, -2.041, 13.17), (-0.9164, -2.041, 13.16), (-0.9055, -2.041, 13.14), (-0.8974, -2.041, 13.13), (-0.8924, -2.041, 13.11), (-0.8907, -2.041, 13.09), (-0.8924, -2.041, 13.08), (-0.8974, -2.041, 13.06), (-0.9055, -2.041, 13.04), (-1.052, -2.041, 13.04), (-1.06, -2.041, 13.06), (-1.065, -2.041, 13.08), (-1.066, -2.041, 13.09), (-1.065, -2.041, 13.11), (-1.06, -2.041, 13.13), (-1.052, -2.041, 13.14), (-1.041, -2.041, 13.16), (-1.027, -2.041, 13.17), (-1.012, -2.041, 13.17), (-0.9957, -2.041, 13.18), (-1.041, -2.041, 13.03), (-0.3868, -2.083, 12.71), (-0.3894, -2.083, 12.71), (-0.3463, -2.083, 12.78), (-1.019, -2.041, 12.87), (-0.9785, -2.041, 12.65), (-1.019, -2.041, 12.85), (-1.002, -2.041, 12.51), (-1.019, -2.041, 12.51), (-0.9326, -2.082, 12.95), (-0.9497, -2.082, 12.95), (-0.9786, -2.082, 12.95), (-1.007, -2.082, 12.95), (-1.019, -2.082, 12.95), (-0.9326, -2.083, 12.4), (-0.9785, -2.083, 12.4), (-1.019, -2.083, 12.4), (-0.9326, -2.082, 12.92), (-0.9326, -2.041, 12.88), (-0.9326, -2.041, 12.51), (-0.9326, -2.041, 12.86), (-0.9326, -2.083, 12.43), (-1.019, -2.083, 12.43), (-1.019, -2.082, 12.92), (-1.019, -2.056, 12.89), (-1.566, -2.083, 12.72), (-1.562, -2.083, 12.71), (-1.605, -2.083, 12.78), (-0.8471, -2.082, 12.97), (-0.8684, -2.082, 12.99), (-0.8084, -2.041, 12.95), (-0.4841, -2.041, 12.76), (-0.4154, -2.083, 12.72), (-1.093, -2.082, 12.98), (-1.083, -2.082, 12.99), (-1.108, -2.082, 12.97), (-1.184, -2.042, 13.01), (-1.163, -2.042, 12.97), (-1.146, -2.042, 12.95), (-1.474, -2.043, 12.76), (-1.484, -2.043, 12.77), (-1.54, -2.083, 12.72), (-1.189, -2.042, 13.02), (-1.516, -2.043, 12.83), (-0.4412, -2.041, 12.84), (-0.669, -2.041, 12.97), (-0.7668, -2.041, 13.03), (-0.8062, -2.082, 13.05), (-0.8252, -2.082, 13.06), (-0.3735, -2.083, 12.8), (-0.8394, -2.082, 13.04), (-0.8542, -2.082, 13.01), (-1.085, -2.082, 12.99), (-1.113, -2.082, 13.04), (-1.099, -2.082, 13.01), (-1.582, -2.083, 12.8), (-0.8358, -2.082, 13.15), (-0.8509, -2.082, 13.18), (-0.8254, -2.082, 13.13), (-0.8685, -2.082, 13.21), (-0.8664, -2.082, 13.21), (-1.102, -2.082, 13.18), (-1.117, -2.082, 13.15), (-1.126, -2.082, 13.13), (-1.083, -2.082, 13.21), (-1.087, -2.082, 13.2), (-1.126, -2.082, 13.06), (-1.15, -2.082, 13.05), (-0.4314, -2.041, 13.36), (-0.6529, -2.041, 13.23), (-0.7687, -2.041, 13.17), (-0.8083, -2.082, 13.14), (-0.9482, -2.082, 13.25), (-0.9786, -2.082, 13.25), (-1.009, -2.082, 13.25), (-1.019, -2.082, 13.25), (-0.9326, -2.082, 13.25), (-1.528, -2.043, 13.37), (-1.164, -2.042, 13.22), (-1.184, -2.042, 13.18), (-1.187, -2.042, 13.17), (-1.605, -2.083, 13.41), (-1.592, -2.083, 13.4), (-1.148, -2.082, 13.15), (-0.3465, -2.083, 13.41), (-0.364, -2.083, 13.4), (-1.486, -2.043, 13.44), (-1.103, -2.082, 13.22), (-1.11, -2.076, 13.22), (-1.143, -2.042, 13.24), (-1.562, -2.083, 13.49), (-0.3897, -2.083, 13.49), (-0.4047, -2.083, 13.48), (-0.4721, -2.041, 13.44), (-0.5436, -2.041, 13.4), (-0.8125, -2.041, 13.24), (-0.8517, -2.082, 13.22), (-0.8547, -2.082, 13.22), (-0.9326, -2.041, 13.32), (-0.9326, -2.041, 13.32), (-0.9326, -2.041, 13.71), (-0.9326, -2.041, 13.31), (-0.9326, -2.082, 13.27), (-0.998, -2.041, 13.38), (-1.551, -2.083, 13.48), (-1.019, -2.083, 13.8), (-1.019, -2.083, 13.79), (-0.9326, -2.083, 13.8), (-0.9326, -2.083, 13.79), (-1.019, -2.041, 13.71), (-1.019, -2.041, 13.31), (-1.019, -2.056, 13.3), (-1.019, -2.082, 13.27), (-0.9786, -2.083, 13.8), (-0.9464, -2.041, 13.71), (-0.9326, -2.041, 12.88), (-0.9443, -2.041, 12.87), (-0.9326, -2.041, 13.32), (-1.019, -2.041, 12.87), (-0.9326, -2.041, 13.31), (-1.019, -2.041, 13.71), (-1.008, -2.041, 13.31), (-0.9785, -2.041, 12.65), (-0.9326, -2.041, 12.51), (-1.002, -2.041, 12.51)], [(457, 458), (212, 456), (347, 549), (346, 554), (347, 550), (561, 346), (549, 346)], [(0, 1, 542, 543, 544, 545, 546, 547, 548, 510), (2, 3, 1, 0), (4, 5, 515, 538, 539, 540, 537, 555, 541), (6, 7, 5, 4), (8, 9, 454, 500, 495, 496, 497, 498, 499), (10, 11, 9, 8), (12, 13, 517, 518, 493, 494, 506, 478), (14, 15, 13, 12), (16, 17, 464, 474, 475, 455, 457, 459, 473, 467), (18, 19, 17, 16), (20, 21, 556, 557, 560, 561, 562, 563, 526), (22, 23, 21, 20), (40, 41, 27, 26), (48, 49, 31, 30), (42, 43, 29, 28), (50, 51, 25, 24), (57, 42, 28, 50), (41, 25, 32, 44), (52, 33, 37, 54), (51, 29, 34, 53), (49, 27, 33, 52), (43, 31, 35, 45), (56, 46, 36, 55), (45, 35, 39, 47), (44, 32, 36, 46), (53, 34, 38, 55), (33, 44, 46, 37), (34, 45, 47, 38), (56, 54, 60, 61), (29, 43, 45, 34), (27, 41, 44, 33), (48, 30, 42, 57), (30, 31, 43, 42), (24, 25, 41, 40), (26, 48, 57, 40), (39, 54, 56, 47), (32, 71, 93, 94, 95, 96, 97, 98, 99, 100, 101, 102, 103, 81, 82, 83, 84, 85, 86, 87, 88, 89, 90, 91, 92, 70, 53, 55, 36), (47, 56, 55, 38), (31, 49, 52, 35), (25, 51, 53, 70, 72, 73, 74, 75, 76, 77, 78, 79, 80, 71, 32), (35, 52, 54, 39), (40, 57, 50, 24), (28, 29, 51, 50), (26, 27, 49, 48), (59, 61, 65, 63), (37, 46, 59, 58), (46, 56, 61, 59), (54, 37, 58, 60), (65, 64, 68, 69), (58, 59, 63, 62), (61, 60, 64, 65), (60, 58, 62, 64), (68, 66, 67, 69), (64, 62, 66, 68), (63, 65, 69, 67), (62, 63, 67, 66), (133, 132, 267, 268), (144, 143, 115, 116), (140, 139, 127, 128), (107, 106, 240, 241), (146, 140, 128, 129), (148, 144, 116, 117), (150, 146, 129, 130), (152, 148, 117, 118), (154, 150, 130, 131), (156, 152, 118, 119), (160, 159, 104, 106), (162, 154, 131, 132), (164, 156, 119, 120), (166, 160, 106, 107), (168, 162, 132, 133), (170, 164, 120, 121), (172, 166, 107, 108), (174, 168, 133, 134), (176, 170, 121, 122), (178, 172, 108, 109), (180, 174, 134, 135), (182, 176, 122, 123), (184, 178, 109, 110), (186, 180, 135, 136), (188, 182, 123, 124), (190, 184, 110, 111), (192, 186, 136, 137), (194, 188, 124, 125), (196, 190, 111, 112), (143, 192, 137, 115), (198, 194, 125, 126), (200, 196, 112, 113), (159, 198, 126, 104), (202, 200, 113, 114), (139, 205, 105, 127), (205, 202, 114, 105), (71, 80, 203, 204), (204, 203, 202, 205), (93, 71, 204, 138), (138, 204, 205, 139), (80, 79, 201, 203), (203, 201, 200, 202), (70, 92, 199, 158), (158, 199, 198, 159), (79, 78, 197, 201), (201, 197, 196, 200), (92, 91, 195, 199), (199, 195, 194, 198), (81, 103, 193, 142), (142, 193, 192, 143), (78, 77, 191, 197), (197, 191, 190, 196), (91, 90, 189, 195), (195, 189, 188, 194), (103, 102, 187, 193), (193, 187, 186, 192), (77, 76, 185, 191), (191, 185, 184, 190), (90, 89, 183, 189), (189, 183, 182, 188), (102, 101, 181, 187), (187, 181, 180, 186), (76, 75, 179, 185), (185, 179, 178, 184), (89, 88, 177, 183), (183, 177, 176, 182), (101, 100, 175, 181), (181, 175, 174, 180), (75, 74, 173, 179), (179, 173, 172, 178), (88, 87, 171, 177), (177, 171, 170, 176), (100, 99, 169, 175), (175, 169, 168, 174), (74, 73, 167, 173), (173, 167, 166, 172), (87, 86, 165, 171), (171, 165, 164, 170), (99, 98, 163, 169), (169, 163, 162, 168), (73, 72, 161, 167), (167, 161, 160, 166), (86, 85, 157, 165), (165, 157, 156, 164), (98, 97, 155, 163), (163, 155, 154, 162), (72, 70, 158, 161), (161, 158, 159, 160), (85, 84, 153, 157), (157, 153, 152, 156), (97, 96, 151, 155), (155, 151, 150, 154), (84, 83, 149, 153), (153, 149, 148, 152), (96, 95, 147, 151), (151, 147, 146, 150), (83, 82, 145, 149), (149, 145, 144, 148), (95, 94, 141, 147), (147, 141, 140, 146), (94, 93, 138, 141), (141, 138, 139, 140), (82, 81, 142, 145), (145, 142, 143, 144), (121, 120, 255, 256), (108, 107, 241, 242), (134, 133, 268, 269), (122, 121, 256, 257), (109, 108, 242, 243), (135, 134, 269, 270), (123, 122, 257, 258), (110, 109, 243, 244), (136, 135, 270, 271), (124, 123, 258, 259), (111, 110, 244, 245), (137, 136, 271, 272), (125, 124, 259, 260), (112, 111, 245, 246), (115, 137, 272, 250), (126, 125, 260, 261), (113, 112, 246, 247), (104, 126, 261, 206), (114, 113, 247, 248), (127, 105, 207, 262), (105, 114, 248, 207), (128, 127, 262, 263), (116, 115, 250, 251), (129, 128, 263, 264), (117, 116, 251, 252), (130, 129, 264, 265), (118, 117, 252, 253), (131, 130, 265, 266), (119, 118, 253, 254), (106, 104, 206, 240), (132, 131, 266, 267), (120, 119, 254, 255), (239, 274, 240, 206), (274, 275, 241, 240), (275, 276, 242, 241), (276, 277, 243, 242), (277, 278, 244, 243), (278, 279, 245, 244), (279, 280, 246, 245), (280, 281, 247, 246), (281, 282, 248, 247), (282, 249, 207, 248), (284, 285, 251, 250), (285, 286, 252, 251), (286, 287, 253, 252), (287, 288, 254, 253), (288, 289, 255, 254), (289, 290, 256, 255), (290, 291, 257, 256), (291, 292, 258, 257), (292, 293, 259, 258), (293, 294, 260, 259), (294, 295, 261, 260), (295, 239, 206, 261), (249, 296, 262, 207), (296, 297, 263, 262), (297, 298, 264, 263), (298, 299, 265, 264), (299, 300, 266, 265), (300, 301, 267, 266), (301, 302, 268, 267), (302, 303, 269, 268), (303, 304, 270, 269), (304, 305, 271, 270), (305, 306, 272, 271), (306, 284, 250, 272), (273, 308, 274, 239), (308, 309, 275, 274), (309, 310, 276, 275), (310, 311, 277, 276), (311, 472, 465, 466, 278, 277), (312, 313, 280, 279), (313, 314, 281, 280), (314, 315, 282, 281), (315, 283, 249, 282), (317, 318, 286, 285), (318, 319, 287, 286), (319, 320, 288, 287), (320, 321, 289, 288), (321, 543, 542, 535, 536, 322, 290, 289), (322, 323, 291, 290), (323, 324, 292, 291), (324, 325, 293, 292), (325, 326, 294, 293), (326, 500, 454, 452, 295, 294), (283, 492, 477, 476, 296, 249), (327, 328, 298, 297), (328, 329, 299, 298), (329, 330, 300, 299), (330, 331, 301, 300), (331, 533, 532, 541, 555, 332, 302, 301), (332, 333, 303, 302), (333, 334, 304, 303), (334, 335, 305, 304), (335, 336, 306, 305), (336, 557, 556, 564, 284, 306), (307, 208, 308, 273), (208, 209, 309, 308), (209, 210, 310, 309), (210, 211, 311, 310), (211, 574, 212, 470, 472, 311), (212, 575, 213, 312, 473, 459, 458), (213, 214, 313, 312), (214, 215, 314, 313), (215, 216, 315, 314), (216, 316, 283, 315), (218, 219, 318, 317), (219, 220, 319, 318), (220, 221, 320, 319), (221, 222, 321, 320), (222, 544, 543, 321), (223, 224, 323, 322), (224, 225, 324, 323), (225, 226, 325, 324), (226, 227, 326, 325), (227, 495, 500, 326), (316, 228, 491, 490, 492, 283), (228, 229, 327, 506, 494, 491), (229, 230, 328, 327), (230, 231, 329, 328), (231, 232, 330, 329), (232, 233, 331, 330), (233, 234, 332, 555, 537, 528, 533, 331), (234, 235, 333, 332), (235, 236, 334, 333), (236, 237, 335, 334), (237, 238, 336, 335), (238, 571, 217, 560, 557, 336), (222, 221, 350, 546, 545), (209, 208, 337, 338), (234, 233, 359, 360), (223, 519, 520), (210, 209, 338, 339), (235, 234, 360, 361), (224, 223, 520, 521, 351), (211, 210, 339, 566, 340, 469, 471), (236, 235, 361, 362), (225, 224, 351, 352), (212, 574, 211, 471, 340, 567, 341, 573), (237, 236, 362, 363), (226, 225, 352, 353), (213, 575, 212, 573, 341, 569, 342), (238, 237, 363, 364), (227, 226, 353, 497, 496), (214, 213, 342, 343), (217, 571, 238, 364, 561, 572, 346), (215, 214, 343, 344), (307, 482, 481, 337), (216, 215, 344, 366), (228, 316, 366, 354), (316, 216, 366), (229, 228, 354, 355), (218, 565, 217, 346, 347, 568), (230, 229, 355, 356), (219, 218, 568, 347, 570, 348), (231, 230, 356, 357), (220, 219, 348, 349), (232, 231, 357, 358), (221, 220, 349, 350), (208, 307, 337), (233, 232, 358, 359), (350, 349, 376, 377), (359, 358, 383, 534, 531, 530), (366, 344, 372, 387), (338, 337, 365, 345), (360, 359, 530, 529), (337, 481, 479, 365), (339, 338, 345, 367), (361, 360, 529, 540, 539), (351, 521, 522, 378), (340, 469, 468, 368), (362, 361, 539, 538, 384), (352, 351, 378, 379), (341, 567, 340, 368, 369), (363, 362, 384, 385), (353, 352, 379, 380), (342, 569, 341, 455, 475), (364, 363, 385, 563, 562), (343, 342, 475, 474, 371), (346, 572, 561, 364, 562, 386, 373), (344, 343, 371, 372), (354, 366, 387, 486, 489, 488), (355, 354, 488, 487), (347, 346, 373, 374), (356, 355, 487, 493, 518, 381), (348, 570, 347, 552, 553, 375), (357, 356, 381, 382), (349, 348, 375, 376), (358, 357, 382, 383), (379, 378, 403, 404), (371, 474, 464, 463, 393, 394), (386, 563, 526, 525), (380, 379, 404, 405), (373, 386, 525, 524), (387, 372, 395, 419, 503, 485, 484), (365, 479, 480, 502, 407, 389), (367, 345, 388, 390), (345, 365, 389, 388), (372, 371, 394, 395), (381, 518, 517, 504, 409, 410), (374, 373, 524, 523), (382, 381, 410, 411), (375, 553, 527, 523, 397, 398), (383, 382, 411, 412), (368, 468, 460, 461), (376, 375, 398, 399), (370, 369, 462, 463), (377, 376, 399, 400, 511, 510, 548), (369, 368, 461, 462), (384, 538, 515, 516, 415, 416), (378, 522, 509, 507, 402, 403), (385, 384, 416, 417), (407, 406, 438, 439), (390, 388, 420, 422), (389, 407, 439, 421), (408, 419, 451, 440), (388, 389, 421, 420), (409, 408, 440, 441), (395, 394, 426, 427), (410, 409, 441, 442), (397, 396, 428, 429), (411, 410, 442, 443), (398, 397, 429, 430), (412, 411, 443, 444), (399, 398, 430, 431), (413, 412, 444, 445), (400, 399, 431, 432), (414, 413, 445, 446), (401, 400, 432, 433), (415, 414, 446, 447), (402, 401, 433, 434), (416, 415, 447, 448), (403, 402, 434, 435), (394, 393, 425, 426), (417, 416, 448, 449), (404, 403, 435, 436), (393, 392, 424, 425), (418, 417, 449, 450), (405, 404, 436, 437), (392, 391, 423, 424), (396, 418, 450, 428), (406, 405, 437, 438), (391, 390, 422, 423), (419, 395, 427, 451), (474, 475, 370), (467, 466, 465, 18, 16), (516, 512, 414, 415), (462, 461, 391, 392), (480, 479, 481, 482, 483, 453, 11, 10), (463, 462, 392, 393), (535, 542, 1, 3), (465, 472, 470, 471, 469, 468, 460, 19, 18), (475, 455, 341, 369, 370), (471, 469, 340), (504, 505, 408, 409), (502, 501, 406, 407), (485, 503, 505, 504, 517, 13, 15), (478, 476, 477, 14, 12), (507, 508, 401, 402), (545, 544, 222), (513, 514, 534, 383, 412, 413), (558, 564, 556, 21, 23), (510, 511, 508, 507, 509, 2, 0), (509, 522, 521, 520, 519, 536, 535, 3, 2), (453, 452, 454, 9, 11), (564, 558, 559, 317, 285, 284), (505, 503, 419, 408), (484, 486, 387), (526, 525, 524, 523, 527, 22, 20), (501, 499, 498, 380, 405, 406), (463, 464, 474, 370), (536, 519, 223, 322), (525, 526, 563, 385, 417, 418), (562, 563, 386), (452, 453, 483, 273, 239, 295), (461, 460, 468, 367, 390, 391), (547, 546, 350, 377), (496, 495, 227), (512, 513, 413, 414), (490, 491, 494, 493, 487, 488, 489), (499, 501, 502, 480, 10, 8), (508, 511, 400, 401), (548, 547, 377), (524, 525, 418, 396), (468, 469, 340, 566, 339, 367), (514, 513, 512, 516, 515, 5, 7), (528, 537, 540, 529, 530, 531), (553, 552, 347, 374), (523, 524, 396, 397), (460, 461, 462, 463, 464, 17, 19), (466, 467, 473, 312, 279, 278), (541, 532, 6, 4), (523, 527, 553, 374), (527, 553, 552, 550, 549, 551, 559, 558, 23, 22), (498, 497, 353, 380), (477, 492, 490, 489, 486, 484, 485, 15, 14), (483, 482, 307, 273), (559, 551, 217, 565, 218, 317), (532, 533, 528, 531, 534, 514, 7, 6), (476, 478, 506, 327, 297, 296)])
me_cube_001.use_remesh_preserve_volume = False
me_cube_001.use_remesh_preserve_attributes = False
me_cube_001.use_mirror_vertex_groups = False
me_cube_001.update()

# ---- objects
ob_cube_003 = bpy.data.objects.new('Cube.003', me_cube_012)
ob_cube_006 = bpy.data.objects.new('Cube.006', me_cube_008)
ob_cube_001 = bpy.data.objects.new('Cube.001', me_cube)
ob_cylinder_001 = bpy.data.objects.new('Cylinder.001', me_cylinder_001)
ob_cylinder = bpy.data.objects.new('Cylinder', me_cylinder)
ob_cube = bpy.data.objects.new('Cube', me_cube_001)

# ---- transforms, parenting, visibility, modifiers, constraints
ob_cube_003.location = (-1.98, -0.7725, 7.676)
ob_cube_003.rotation_euler = (0.0, -0.0, -1.571)
ob_cube_003.scale = (0.7291, 0.3911, 0.7291)
ob_cube_003.lineart.crease_threshold = 0.0
ob_cube_006.location = (-0.6075, -2.063, 13.31)
ob_cube_006.rotation_euler = (-0.01912, 1.047, -0.01912)
ob_cube_006.scale = (0.04316, 0.02257, 0.2765)
ob_cube_006.lineart.crease_threshold = 0.0
ob_cube_001.location = (-1.493, -0.9761, 16.63)
ob_cube_001.scale = (0.7586, 0.407, 0.7586)
ob_cube_001.lineart.crease_threshold = 0.0
ob_cylinder_001.location = (-2.993, 2.407, 17.18)
ob_cylinder_001.rotation_euler = (0.0, -0.0, -0.1841)
ob_cylinder_001.scale = (0.7013, 0.7013, 0.7013)
ob_cylinder_001.lineart.crease_threshold = 0.0
ob_cylinder.location = (1.597, -2.217, 8.943)
ob_cylinder.scale = (0.7013, 0.7013, 0.7013)
ob_cylinder.lineart.crease_threshold = 0.0
ob_cube.location = (0.0, 0.0, 0.0)
ob_cube.lineart.crease_threshold = 0.0

# ---- collection membership
col_collection_1.objects.link(ob_cube_003)
col_collection_1.objects.link(ob_cube_006)
col_collection_1.objects.link(ob_cube_001)
col_collection_1.objects.link(ob_cylinder_001)
col_collection_1.objects.link(ob_cylinder)
col_collection_1.objects.link(ob_cube)

# ---- scene / render settings (as saved in the file)
scene.frame_start = 1; scene.frame_end = 250; scene.frame_set(24)
scene.render.engine = 'BLENDER_EEVEE_NEXT'
scene.render.resolution_percentage = 50
scene.render.dither_intensity = 0.0
scene.cycles.use_denoising = False
scene.cycles.samples = 128
scene.cycles.sampling_pattern = 'TABULATED_SOBOL'
scene.cycles.use_adaptive_sampling = False
scene.cycles.use_light_tree = False
scene.cycles.blur_glossy = 0.0
scene.cycles.sample_clamp_indirect = 0.0
scene.view_settings.view_transform = 'Standard'
bpy.context.view_layer.update()

# ---- added for rendering (the .blend has no active camera and no usable light): camera, sun
cam_auto = bpy.data.cameras.new('AutoCamera')
cam_auto.lens = 50.0
cam_auto.sensor_width = 36.0
cam_auto.clip_end = 1000.0
ob_auto_camera = bpy.data.objects.new('AutoCamera', cam_auto)
scene.collection.objects.link(ob_auto_camera)
ob_auto_camera.location = (19.7697, -24.4986, 26.4786)
ob_auto_camera.rotation_euler = (1.09748, -7.21219e-08, 0.694738)
scene.camera = ob_auto_camera
light_auto_sun = bpy.data.lights.new('AutoSun', 'SUN')
light_auto_sun.energy = 3.0
light_auto_sun.angle = 0.0523599
ob_auto_sun = bpy.data.objects.new('AutoSun', light_auto_sun)
scene.collection.objects.link(ob_auto_sun)
ob_auto_sun.rotation_euler = (0.872665, 0.174533, 0.523599)
bpy.context.view_layer.update()
